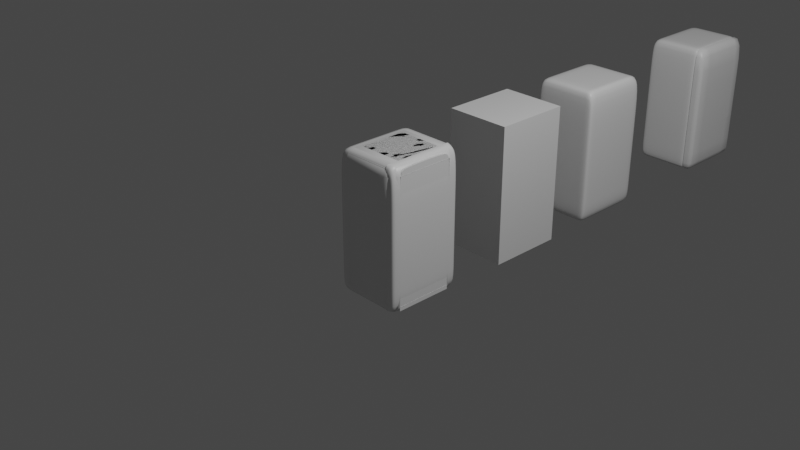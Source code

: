 # Source: Old_Fridge.blend  (saved by Blender 2.90.8; exported with 4.5.12 LTS)
import bpy
from mathutils import Matrix  # noqa: F401  (used for matrix-valued properties, if any)

bpy.ops.wm.read_factory_settings(use_empty=True)
scene = bpy.context.scene
scene.name = 'Scene'

# ---- collections
col_collection = bpy.data.collections.new('Collection'); scene.collection.children.link(col_collection)

# ---- materials (node trees are filled in below, after node groups)
mat_material = bpy.data.materials.new('Material')
mat_material.alpha_threshold = 0.0
mat_material.use_transparent_shadow = False
mat_material.line_color = (0.0, 0.0, 0.0, 1.0)

# ---- node groups
ng_auto_smooth = bpy.data.node_groups.new('Auto Smooth', 'GeometryNodeTree')
_s = ng_auto_smooth.interface.new_socket(name='Geometry', in_out='OUTPUT', socket_type='NodeSocketGeometry')
_s = ng_auto_smooth.interface.new_socket(name='Geometry', in_out='INPUT', socket_type='NodeSocketGeometry')
_s = ng_auto_smooth.interface.new_socket(name='Angle', in_out='INPUT', socket_type='NodeSocketFloat')
_s.subtype = 'ANGLE'
_s.min_value = 0.0
_s.max_value = 3.142
ng_auto_smooth.is_modifier = True
_N = ng_auto_smooth.nodes; _L = ng_auto_smooth.links
n0 = _N.new('NodeGroupOutput'); n0.name = 'Group Output'; n0.location = (480, -100)
n1 = _N.new('NodeGroupInput'); n1.name = 'Group Input'; n1.location = (-420, -300)
n2 = _N.new('NodeGroupInput'); n2.name = 'Group Input.001'; n2.location = (-60, -100)
n3 = _N.new('GeometryNodeSetShadeSmooth'); n3.name = 'Set Shade Smooth'; n3.location = (120, -100)
n3.domain = 'EDGE'
n4 = _N.new('GeometryNodeSetShadeSmooth'); n4.name = 'Set Shade Smooth.001'; n4.location = (300, -100)
n5 = _N.new('GeometryNodeInputMeshEdgeAngle'); n5.name = 'Edge Angle'; n5.location = (-420, -220)
n6 = _N.new('GeometryNodeInputEdgeSmooth'); n6.name = 'Is Edge Smooth'; n6.location = (-60, -160)
n7 = _N.new('GeometryNodeInputShadeSmooth'); n7.name = 'Is Face Smooth'; n7.location = (-240, -340)
n8 = _N.new('FunctionNodeBooleanMath'); n8.name = 'Boolean Math'; n8.location = (-60, -220)
n9 = _N.new('FunctionNodeCompare'); n9.name = 'Compare'; n9.location = (-240, -180)
n9.operation = 'LESS_EQUAL'
_L.new(n5.outputs[0], n9.inputs[0])
_L.new(n4.outputs[0], n0.inputs[0])
_L.new(n1.outputs[1], n9.inputs[1])
_L.new(n9.outputs[0], n8.inputs[0])
_L.new(n7.outputs[0], n8.inputs[1])
_L.new(n2.outputs[0], n3.inputs[0])
_L.new(n6.outputs[0], n3.inputs[1])
_L.new(n3.outputs[0], n4.inputs[0])
_L.new(n8.outputs[0], n3.inputs[2])
n0.is_active_output = True

# ---- material node trees
mat_material.use_nodes = True; mat_material.node_tree.nodes.clear()
_N = mat_material.node_tree.nodes; _L = mat_material.node_tree.links
n0 = _N.new('ShaderNodeOutputMaterial'); n0.name = 'Material Output'; n0.location = (300, 300)
n1 = _N.new('ShaderNodeBsdfPrincipled'); n1.name = 'Principled BSDF'; n1.location = (10, 300)
n1.distribution = 'GGX'
n1.subsurface_method = 'BURLEY'
n1.inputs[2].default_value = 0.4
n1.inputs[3].default_value = 1.45
n1.inputs[27].default_value = (0.0, 0.0, 0.0, 1.0)
n1.inputs[28].default_value = 1.0
_L.new(n1.outputs[0], n0.inputs[0])
n0.is_active_output = True

# ---- world
world_world = bpy.data.worlds.new('World'); scene.world = world_world
world_world.use_nodes = True; world_world.node_tree.nodes.clear()
_N = world_world.node_tree.nodes; _L = world_world.node_tree.links
n0 = _N.new('ShaderNodeOutputWorld'); n0.name = 'World Output'; n0.location = (300, 300)
n1 = _N.new('ShaderNodeBackground'); n1.name = 'Background'; n1.location = (10, 300)
n1.inputs[0].default_value = (0.05088, 0.05088, 0.05088, 1.0)
_L.new(n1.outputs[0], n0.inputs[0])
n0.is_active_output = True
world_world.color = (0.05088, 0.05088, 0.05088)
world_world.use_sun_shadow = False
world_world.sun_shadow_jitter_overblur = 0.0

# ---- cameras
cam_camera = bpy.data.cameras.new('Camera')
cam_camera.clip_end = 100.0
cam_camera.ortho_scale = 7.314

# ---- lights
light_light = bpy.data.lights.new('Light', 'POINT')
light_light.transmission_factor = 0.0
light_light.energy = 1000.0
light_light.shadow_soft_size = 0.1
light_light.shadow_maximum_resolution = 0.006
light_light.use_absolute_resolution = True

# ---- meshes
me_cube = bpy.data.meshes.new('Cube')
me_cube.from_pydata([(1.0, 1.0, 1.0), (1.0, 1.0, -1.0), (1.0, -1.0, 1.0), (1.0, -1.0, -1.0), (-1.0, 1.0, 1.0), (-1.0, 1.0, -1.0), (-1.0, -1.0, 1.0), (-1.0, -1.0, -1.0)], [], [(0, 4, 6, 2), (3, 2, 6, 7), (7, 6, 4, 5), (5, 1, 3, 7), (1, 0, 2, 3), (5, 4, 0, 1)])
_uv = me_cube.uv_layers.new(name='UVMap')
_uv.uv.foreach_set('vector', [0.625, 0.5, 0.875, 0.5, 0.875, 0.75, 0.625, 0.75, 0.375, 0.75, 0.625, 0.75, 0.625, 1.0, 0.375, 1.0, 0.375, 0.0, 0.625, 0.0, 0.625, 0.25, 0.375, 0.25, 0.125, 0.5, 0.375, 0.5, 0.375, 0.75, 0.125, 0.75, 0.375, 0.5, 0.625, 0.5, 0.625, 0.75, 0.375, 0.75, 0.375, 0.25, 0.625, 0.25, 0.625, 0.5, 0.375, 0.5])
me_cube.materials.append(mat_material)
me_cube.use_remesh_preserve_volume = False
me_cube.use_remesh_preserve_attributes = False
me_cube.use_mirror_vertex_groups = False
me_cube.update()
me_cube_001 = bpy.data.meshes.new('Cube.001')
me_cube_001.from_pydata([(0.269, 0.4445, 0.689), (0.269, 0.3335, 0.8), (0.38, 0.3335, 0.689), (0.269, 0.412, 0.7675), (0.3331, 0.3976, 0.7531), (0.3475, 0.3335, 0.7675), (0.3475, 0.412, 0.689), (0.269, 0.4445, -0.689), (0.3475, 0.412, -0.7675), (0.38, -0.3335, 0.689), (0.269, -0.3335, 0.8), (0.269, -0.4445, 0.689), (0.3475, -0.3335, 0.7675), (0.3331, -0.3976, 0.7531), (0.269, -0.412, 0.7675), (0.3475, -0.412, 0.689), (0.269, -0.4445, -0.689), (0.3475, -0.412, -0.7675), (-0.269, 0.4445, 0.689), (-0.38, 0.3335, 0.689), (-0.269, 0.3335, 0.8), (-0.3475, 0.412, 0.689), (-0.3331, 0.3976, 0.7531), (-0.3475, 0.3335, 0.7675), (-0.269, 0.412, 0.7675), (-0.38, 0.3335, -0.689), (-0.269, 0.4445, -0.689), (-0.269, 0.3335, -0.8), (-0.3475, 0.412, -0.689), (-0.3331, 0.3976, -0.7531), (-0.269, 0.412, -0.7675), (-0.3475, 0.3335, -0.7675), (-0.38, -0.3335, 0.689), (-0.269, -0.4445, 0.689), (-0.269, -0.3335, 0.8), (-0.3475, -0.412, 0.689), (-0.3331, -0.3976, 0.7531), (-0.269, -0.412, 0.7675), (-0.3475, -0.3335, 0.7675), (-0.269, -0.3335, -0.8), (-0.269, -0.4445, -0.689), (-0.38, -0.3335, -0.689), (-0.269, -0.412, -0.7675), (-0.3331, -0.3976, -0.7531), (-0.3475, -0.412, -0.689), (-0.3475, -0.3335, -0.7675), (0.38, 0.3335, -0.7384), (0.3184, 0.3335, -0.8), (0.358, 0.3866, -0.778), (0.362, 0.3335, -0.782), (0.3184, -0.3335, -0.8), (0.38, -0.3335, -0.7384), (0.358, -0.3866, -0.778), (0.362, -0.3335, -0.782), (0.3475, 0.412, 0.2805), (0.269, 0.4445, 0.2805), (-0.269, -0.4445, 0.2805), (-0.3475, -0.412, 0.2805), (-0.38, -0.3335, 0.2805), (0.269, -0.4445, 0.2805), (0.3475, -0.412, 0.2805), (-0.269, 0.4445, 0.2805), (-0.3475, 0.412, 0.2805), (-0.38, 0.3335, 0.2805), (0.3475, 0.412, 0.3248), (0.269, 0.4445, 0.3248), (-0.269, -0.4445, 0.3248), (0.3475, -0.412, 0.3248), (-0.3475, 0.412, 0.3248), (-0.38, 0.3335, 0.3248), (-0.3475, -0.412, 0.3248), (-0.38, -0.3335, 0.3248), (0.269, -0.4445, 0.3248), (-0.269, 0.4445, 0.3248), (0.38, -0.3335, 0.3248), (0.38, 0.3335, 0.3248), (0.38, -0.3335, 0.2805), (0.38, 0.3335, 0.2805), (-0.38, -0.3335, -0.2531), (-0.38, -0.3335, -0.2111), (-0.3475, -0.412, -0.2531), (-0.3475, -0.412, -0.2111), (0.269, -0.4445, -0.2111), (0.269, -0.4445, -0.2531), (-0.269, 0.4445, -0.2111), (-0.269, 0.4445, -0.2531), (0.3475, 0.412, -0.2531), (0.3475, 0.412, -0.2111), (0.269, 0.4445, -0.2531), (0.269, 0.4445, -0.2111), (-0.269, -0.4445, -0.2531), (-0.269, -0.4445, -0.2111), (0.3475, -0.412, -0.2531), (0.3475, -0.412, -0.2111), (-0.3475, 0.412, -0.2531), (-0.3475, 0.412, -0.2111), (-0.38, 0.3335, -0.2531), (-0.38, 0.3335, -0.2111), (-0.269, -0.4445, 0.1142), (-0.269, -0.4445, 0.07537), (0.269, 0.4445, 0.1142), (0.269, 0.4445, 0.07537), (0.3475, 0.412, 0.1142), (0.3475, 0.412, 0.07537), (-0.3475, -0.412, 0.07537), (-0.3475, -0.412, 0.1142), (-0.38, -0.3335, 0.07537), (-0.38, -0.3335, 0.1142), (0.3475, -0.412, 0.07537), (0.3475, -0.412, 0.1142), (-0.3475, 0.412, 0.07537), (-0.3475, 0.412, 0.1142), (-0.38, 0.3335, 0.07537), (-0.38, 0.3335, 0.1142), (0.269, -0.4445, 0.1142), (0.269, -0.4445, 0.07537), (-0.269, 0.4445, 0.1142), (-0.269, 0.4445, 0.07537), (0.38, -0.3335, -0.2531), (0.38, 0.3335, -0.2531), (0.38, -0.3335, -0.2111), (0.38, 0.3335, -0.2111), (0.38, -0.3335, 0.07537), (0.38, 0.3335, 0.07537), (0.38, -0.3335, 0.1142), (0.38, 0.3335, 0.1142), (0.3007, -0.3335, 0.689), (0.3007, 0.3335, 0.689), (0.3007, 0.3335, -0.7384), (0.3007, -0.3335, -0.7384), (0.3007, -0.3335, 0.3248), (0.3007, 0.3335, 0.3248), (0.3007, -0.3335, 0.2805), (0.3007, 0.3335, 0.2805), (0.3007, 0.3335, -0.2531), (0.3007, -0.3335, -0.2531), (0.3007, -0.3335, -0.2111), (0.3007, 0.3335, -0.2111), (0.3007, -0.3335, 0.07537), (0.3007, 0.3335, 0.07537), (0.3007, -0.3335, 0.1142), (0.3007, 0.3335, 0.1142), (-0.07406, -0.3335, 0.689), (-0.07406, 0.3335, 0.689), (-0.07406, 0.3335, -0.7384), (-0.07406, -0.3335, -0.7384), (-0.07406, -0.3335, 0.3248), (-0.07406, 0.3335, 0.3248), (-0.07406, 0.3335, 0.2805), (-0.07406, -0.3335, 0.2805), (-0.07406, 0.3335, -0.2531), (-0.07406, -0.3335, -0.2531), (-0.07406, -0.3335, 0.07537), (-0.07406, -0.3335, -0.2111), (-0.07406, 0.3335, 0.07537), (-0.07406, 0.3335, -0.2111), (-0.07406, -0.3335, 0.1142), (-0.07406, 0.3335, 0.1142)], [], [(39, 50, 52, 17, 42), (71, 32, 19, 69), (72, 11, 33, 66), (1, 20, 34, 10), (27, 47, 50, 39), (0, 3, 4, 6), (1, 5, 4, 3), (2, 6, 4, 5), (9, 12, 13, 15), (10, 14, 13, 12), (11, 15, 13, 14), (18, 21, 22, 24), (19, 23, 22, 21), (20, 24, 22, 23), (25, 28, 29, 31), (26, 30, 29, 28), (27, 31, 29, 30), (32, 35, 36, 38), (33, 37, 36, 35), (34, 38, 36, 37), (39, 42, 43, 45), (40, 44, 43, 42), (41, 45, 43, 44), (27, 39, 45, 31), (31, 45, 41, 25), (121, 123, 139, 137), (8, 30, 26, 7), (48, 47, 27, 30, 8), (86, 8, 7, 88), (66, 33, 35, 70), (70, 35, 32, 71), (83, 16, 17, 92), (85, 26, 28, 94), (94, 28, 25, 96), (10, 34, 37, 14), (14, 37, 33, 11), (1, 10, 12, 5), (5, 12, 9, 2), (118, 92, 17, 52, 51), (42, 17, 16, 40), (34, 20, 23, 38), (38, 23, 19, 32), (20, 1, 3, 24), (24, 3, 0, 18), (73, 18, 0, 65), (46, 49, 48), (49, 47, 48), (50, 53, 52), (53, 51, 52), (50, 47, 49, 53), (53, 49, 46, 51), (119, 46, 48, 8, 86), (116, 61, 55, 100), (68, 62, 63, 69), (73, 61, 62, 68), (72, 59, 60, 67), (105, 57, 58, 107), (98, 56, 57, 105), (64, 54, 55, 65), (114, 59, 56, 98), (107, 58, 63, 113), (6, 64, 65, 0), (11, 72, 67, 15), (18, 73, 68, 21), (21, 68, 69, 19), (61, 73, 65, 55), (57, 70, 71, 58), (56, 66, 70, 57), (59, 72, 66, 56), (58, 71, 69, 63), (122, 120, 136, 138), (15, 67, 74, 9), (2, 75, 64, 6), (41, 78, 96, 25), (67, 60, 76, 74), (75, 77, 54, 64), (16, 83, 90, 40), (75, 2, 127, 131), (54, 102, 100, 55), (78, 79, 97, 96), (40, 90, 80, 44), (83, 82, 91, 90), (44, 80, 78, 41), (90, 91, 81, 80), (26, 85, 88, 7), (80, 81, 79, 78), (110, 95, 97, 112), (85, 84, 89, 88), (117, 84, 95, 110), (95, 94, 96, 97), (115, 82, 93, 108), (84, 85, 94, 95), (103, 87, 89, 101), (82, 83, 92, 93), (106, 107, 113, 112), (79, 106, 112, 97), (111, 110, 112, 113), (62, 111, 113, 63), (116, 117, 110, 111), (61, 116, 111, 62), (114, 115, 108, 109), (59, 114, 109, 60), (102, 103, 101, 100), (87, 86, 88, 89), (82, 115, 99, 91), (115, 114, 98, 99), (91, 99, 104, 81), (99, 98, 105, 104), (81, 104, 106, 79), (104, 105, 107, 106), (84, 117, 101, 89), (117, 116, 100, 101), (123, 125, 141, 139), (120, 93, 92, 118), (121, 119, 86, 87), (2, 9, 126, 127), (122, 108, 93, 120), (123, 121, 87, 103), (9, 74, 130, 126), (109, 108, 122, 124), (125, 123, 103, 102), (124, 122, 138, 140), (60, 109, 124, 76), (77, 125, 102, 54), (137, 139, 154, 155), (133, 131, 130, 132), (140, 141, 157, 156), (138, 136, 153, 152), (134, 137, 136, 135), (141, 133, 148, 157), (139, 141, 140, 138), (46, 119, 134, 128), (120, 118, 135, 136), (76, 124, 140, 132), (74, 76, 132, 130), (119, 121, 137, 134), (118, 51, 129, 135), (125, 77, 133, 141), (77, 75, 131, 133), (51, 46, 128, 129), (147, 143, 142, 146), (157, 148, 149, 156), (144, 150, 151, 145), (155, 154, 152, 153), (133, 132, 149, 148), (127, 126, 142, 143), (136, 137, 155, 153), (128, 134, 150, 144), (129, 128, 144, 145), (135, 129, 145, 151), (126, 130, 146, 142), (131, 127, 143, 147), (139, 138, 152, 154), (130, 131, 147, 146), (132, 140, 156, 149), (134, 135, 151, 150)])
me_cube_001.polygons.foreach_set('use_smooth', [True] * 156)
_uv = me_cube_001.uv_layers.new(name='UVMap')
_uv.uv.foreach_set('vector', [0.1615, 0.7188, 0.3547, 0.7188, 0.3678, 0.7399, 0.3643, 0.75, 0.1615, 0.75, 0.5917, 0.03123, 0.6077, 0.03123, 0.6077, 0.2188, 0.5917, 0.2188, 0.5917, 0.7865, 0.6077, 0.7865, 0.6077, 0.9635, 0.5917, 0.9635, 0.6615, 0.5312, 0.8385, 0.5312, 0.8385, 0.7188, 0.6615, 0.7188, 0.1615, 0.5312, 0.3547, 0.5312, 0.3547, 0.7188, 0.1615, 0.7188, 0.6077, 0.4635, 0.625, 0.4635, 0.6226, 0.4993, 0.6077, 0.5, 0.6615, 0.5312, 0.625, 0.5312, 0.6226, 0.4993, 0.6615, 0.5, 0.6077, 0.5312, 0.6077, 0.5, 0.6226, 0.4993, 0.625, 0.5312, 0.6077, 0.7188, 0.625, 0.7188, 0.6277, 0.7456, 0.6077, 0.75, 0.6615, 0.7188, 0.6615, 0.75, 0.6277, 0.7456, 0.625, 0.7188, 0.6077, 0.7865, 0.6077, 0.75, 0.6277, 0.7456, 0.625, 0.7865, 0.6077, 0.2865, 0.6077, 0.25, 0.6177, 0.25, 0.625, 0.2865, 0.6077, 0.2188, 0.625, 0.2188, 0.625, 0.2368, 0.6077, 0.25, 0.8385, 0.5312, 0.8385, 0.5, 0.8596, 0.5, 0.875, 0.5312, 0.3923, 0.2188, 0.3923, 0.25, 0.3823, 0.25, 0.375, 0.2188, 0.3923, 0.2865, 0.375, 0.2865, 0.375, 0.2654, 0.3923, 0.25, 0.1615, 0.5312, 0.125, 0.5312, 0.125, 0.5132, 0.1615, 0.5, 0.6077, 0.03123, 0.6077, 0.0, 0.6177, 0.0, 0.625, 0.03123, 0.6077, 0.9635, 0.625, 0.9635, 0.625, 0.9846, 0.6077, 1.0, 0.8385, 0.7188, 0.875, 0.7188, 0.875, 0.7368, 0.8385, 0.75, 0.1615, 0.7188, 0.1615, 0.75, 0.1404, 0.75, 0.125, 0.7188, 0.3923, 0.9635, 0.3923, 1.0, 0.3823, 1.0, 0.375, 0.9635, 0.3923, 0.03123, 0.375, 0.03123, 0.375, 0.0132, 0.3923, 0.0, 0.1615, 0.5312, 0.1615, 0.7188, 0.125, 0.7188, 0.125, 0.5312, 0.375, 0.2188, 0.375, 0.03123, 0.3923, 0.03123, 0.3923, 0.2188, 0.467, 0.5312, 0.5118, 0.5312, 0.5118, 0.5312, 0.467, 0.5312, 0.375, 0.4893, 0.375, 0.2865, 0.3923, 0.2865, 0.3923, 0.4635, 0.3678, 0.5101, 0.3547, 0.5312, 0.1615, 0.5312, 0.1615, 0.5, 0.3643, 0.5, 0.4496, 0.5, 0.3801, 0.5, 0.3923, 0.4635, 0.4581, 0.4635, 0.5917, 0.9635, 0.6077, 0.9635, 0.6077, 1.0, 0.5917, 1.0, 0.5917, 0.0, 0.6077, 0.0, 0.6077, 0.03123, 0.5917, 0.03123, 0.4581, 0.7865, 0.3923, 0.7865, 0.3801, 0.75, 0.4496, 0.75, 0.4581, 0.2865, 0.3923, 0.2865, 0.3923, 0.25, 0.4581, 0.25, 0.4581, 0.25, 0.3923, 0.25, 0.3923, 0.2188, 0.4581, 0.2188, 0.6615, 0.7188, 0.8385, 0.7188, 0.8385, 0.75, 0.6615, 0.75, 0.625, 0.7865, 0.625, 0.9635, 0.6077, 0.9635, 0.6077, 0.7865, 0.6615, 0.5312, 0.6615, 0.7188, 0.625, 0.7188, 0.625, 0.5312, 0.625, 0.5312, 0.625, 0.7188, 0.6077, 0.7188, 0.6077, 0.5312, 0.4605, 0.7188, 0.4496, 0.75, 0.3801, 0.75, 0.3784, 0.7399, 0.3846, 0.7188, 0.375, 0.9635, 0.375, 0.7607, 0.3923, 0.7865, 0.3923, 0.9635, 0.8385, 0.7188, 0.8385, 0.5312, 0.875, 0.5312, 0.875, 0.7188, 0.625, 0.03123, 0.625, 0.2188, 0.6077, 0.2188, 0.6077, 0.03123, 0.8385, 0.5312, 0.6615, 0.5312, 0.6615, 0.5, 0.8385, 0.5, 0.625, 0.2865, 0.625, 0.4635, 0.6077, 0.4635, 0.6077, 0.2865, 0.5917, 0.2865, 0.6077, 0.2865, 0.6077, 0.4635, 0.5917, 0.4635, 0.375, 0.5226, 0.3691, 0.5312, 0.3678, 0.5101, 0.3691, 0.5312, 0.3547, 0.5312, 0.3678, 0.5101, 0.3547, 0.7188, 0.3691, 0.7188, 0.3678, 0.7399, 0.3691, 0.7188, 0.3724, 0.7263, 0.3678, 0.7399, 0.3547, 0.7188, 0.3547, 0.5312, 0.375, 0.5312, 0.375, 0.7188, 0.375, 0.7188, 0.375, 0.5312, 0.3846, 0.5312, 0.3846, 0.7188, 0.4605, 0.5312, 0.3846, 0.5312, 0.3784, 0.5101, 0.3801, 0.5, 0.4496, 0.5, 0.5676, 0.2865, 0.5895, 0.2865, 0.5895, 0.4635, 0.5676, 0.4635, 0.5917, 0.25, 0.5895, 0.25, 0.5895, 0.2188, 0.5917, 0.2188, 0.5917, 0.2865, 0.5895, 0.2865, 0.5895, 0.25, 0.5917, 0.25, 0.5917, 0.7865, 0.5895, 0.7865, 0.5885, 0.75, 0.5908, 0.75, 0.5676, 0.0, 0.5895, 0.0, 0.5895, 0.03123, 0.5676, 0.03123, 0.5676, 0.9635, 0.5895, 0.9635, 0.5895, 1.0, 0.5676, 1.0, 0.5908, 0.5, 0.5885, 0.5, 0.5895, 0.4635, 0.5917, 0.4635, 0.5676, 0.7865, 0.5895, 0.7865, 0.5895, 0.9635, 0.5676, 0.9635, 0.5676, 0.03123, 0.5895, 0.03123, 0.5895, 0.2188, 0.5676, 0.2188, 0.6077, 0.5, 0.5908, 0.5, 0.5917, 0.4635, 0.6077, 0.4635, 0.6077, 0.7865, 0.5917, 0.7865, 0.5908, 0.75, 0.6077, 0.75, 0.6077, 0.2865, 0.5917, 0.2865, 0.5917, 0.25, 0.6077, 0.25, 0.6077, 0.25, 0.5917, 0.25, 0.5917, 0.2188, 0.6077, 0.2188, 0.5895, 0.2865, 0.5917, 0.2865, 0.5917, 0.4635, 0.5895, 0.4635, 0.5895, 0.0, 0.5917, 0.0, 0.5917, 0.03123, 0.5895, 0.03123, 0.5895, 0.9635, 0.5917, 0.9635, 0.5917, 1.0, 0.5895, 1.0, 0.5895, 0.7865, 0.5917, 0.7865, 0.5917, 0.9635, 0.5895, 0.9635, 0.5895, 0.03123, 0.5917, 0.03123, 0.5917, 0.2188, 0.5895, 0.2188, 0.5118, 0.7188, 0.467, 0.7188, 0.467, 0.7188, 0.5118, 0.7188, 0.6077, 0.75, 0.5908, 0.75, 0.5508, 0.7188, 0.6077, 0.7188, 0.6077, 0.5312, 0.5508, 0.5312, 0.5908, 0.5, 0.6077, 0.5, 0.3923, 0.03123, 0.4581, 0.03123, 0.4581, 0.2188, 0.3923, 0.2188, 0.5908, 0.75, 0.5885, 0.75, 0.5438, 0.7188, 0.5508, 0.7188, 0.5508, 0.5312, 0.5438, 0.5312, 0.5885, 0.5, 0.5908, 0.5, 0.3923, 0.7865, 0.4581, 0.7865, 0.4581, 0.9635, 0.3923, 0.9635, 0.5508, 0.5312, 0.6077, 0.5312, 0.6077, 0.5312, 0.5508, 0.5312, 0.5885, 0.5, 0.5653, 0.5, 0.5676, 0.4635, 0.5895, 0.4635, 0.4581, 0.03123, 0.5238, 0.03123, 0.5238, 0.2188, 0.4581, 0.2188, 0.3923, 0.9635, 0.4581, 0.9635, 0.4581, 1.0, 0.3923, 1.0, 0.4581, 0.7865, 0.5238, 0.7865, 0.5238, 0.9635, 0.4581, 0.9635, 0.3923, 0.0, 0.4581, 0.0, 0.4581, 0.03123, 0.3923, 0.03123, 0.4581, 0.9635, 0.5238, 0.9635, 0.5238, 1.0, 0.4581, 1.0, 0.3923, 0.2865, 0.4581, 0.2865, 0.4581, 0.4635, 0.3923, 0.4635, 0.4581, 0.0, 0.5238, 0.0, 0.5238, 0.03123, 0.4581, 0.03123, 0.5457, 0.25, 0.5238, 0.25, 0.5238, 0.2188, 0.5457, 0.2188, 0.4581, 0.2865, 0.5238, 0.2865, 0.5238, 0.4635, 0.4581, 0.4635, 0.5457, 0.2865, 0.5238, 0.2865, 0.5238, 0.25, 0.5457, 0.25, 0.5238, 0.25, 0.4581, 0.25, 0.4581, 0.2188, 0.5238, 0.2188, 0.5457, 0.7865, 0.5238, 0.7865, 0.519, 0.75, 0.5422, 0.75, 0.5238, 0.2865, 0.4581, 0.2865, 0.4581, 0.25, 0.5238, 0.25, 0.5422, 0.5, 0.519, 0.5, 0.5238, 0.4635, 0.5457, 0.4635, 0.5238, 0.7865, 0.4581, 0.7865, 0.4496, 0.75, 0.519, 0.75, 0.5457, 0.03123, 0.5676, 0.03123, 0.5676, 0.2188, 0.5457, 0.2188, 0.5238, 0.03123, 0.5457, 0.03123, 0.5457, 0.2188, 0.5238, 0.2188, 0.5676, 0.25, 0.5457, 0.25, 0.5457, 0.2188, 0.5676, 0.2188, 0.5895, 0.25, 0.5676, 0.25, 0.5676, 0.2188, 0.5895, 0.2188, 0.5676, 0.2865, 0.5457, 0.2865, 0.5457, 0.25, 0.5676, 0.25, 0.5895, 0.2865, 0.5676, 0.2865, 0.5676, 0.25, 0.5895, 0.25, 0.5676, 0.7865, 0.5457, 0.7865, 0.5422, 0.75, 0.5653, 0.75, 0.5895, 0.7865, 0.5676, 0.7865, 0.5653, 0.75, 0.5885, 0.75, 0.5653, 0.5, 0.5422, 0.5, 0.5457, 0.4635, 0.5676, 0.4635, 0.519, 0.5, 0.4496, 0.5, 0.4581, 0.4635, 0.5238, 0.4635, 0.5238, 0.7865, 0.5457, 0.7865, 0.5457, 0.9635, 0.5238, 0.9635, 0.5457, 0.7865, 0.5676, 0.7865, 0.5676, 0.9635, 0.5457, 0.9635, 0.5238, 0.9635, 0.5457, 0.9635, 0.5457, 1.0, 0.5238, 1.0, 0.5457, 0.9635, 0.5676, 0.9635, 0.5676, 1.0, 0.5457, 1.0, 0.5238, 0.0, 0.5457, 0.0, 0.5457, 0.03123, 0.5238, 0.03123, 0.5457, 0.0, 0.5676, 0.0, 0.5676, 0.03123, 0.5457, 0.03123, 0.5238, 0.2865, 0.5457, 0.2865, 0.5457, 0.4635, 0.5238, 0.4635, 0.5457, 0.2865, 0.5676, 0.2865, 0.5676, 0.4635, 0.5457, 0.4635, 0.5118, 0.5312, 0.5178, 0.5312, 0.5178, 0.5312, 0.5118, 0.5312, 0.467, 0.7188, 0.519, 0.75, 0.4496, 0.75, 0.4605, 0.7188, 0.467, 0.5312, 0.4605, 0.5312, 0.4496, 0.5, 0.519, 0.5, 0.6077, 0.5312, 0.6077, 0.7188, 0.6077, 0.7188, 0.6077, 0.5312, 0.5118, 0.7188, 0.5422, 0.75, 0.519, 0.75, 0.467, 0.7188, 0.5118, 0.5312, 0.467, 0.5312, 0.519, 0.5, 0.5422, 0.5, 0.6077, 0.7188, 0.5508, 0.7188, 0.5508, 0.7188, 0.6077, 0.7188, 0.5653, 0.75, 0.5422, 0.75, 0.5118, 0.7188, 0.5178, 0.7188, 0.5178, 0.5312, 0.5118, 0.5312, 0.5422, 0.5, 0.5653, 0.5, 0.5178, 0.7188, 0.5118, 0.7188, 0.5118, 0.7188, 0.5178, 0.7188, 0.5885, 0.75, 0.5653, 0.75, 0.5178, 0.7188, 0.5438, 0.7188, 0.5438, 0.5312, 0.5178, 0.5312, 0.5653, 0.5, 0.5885, 0.5, 0.467, 0.5312, 0.5118, 0.5312, 0.5118, 0.5312, 0.467, 0.5312, 0.5438, 0.5312, 0.5508, 0.5312, 0.5508, 0.7188, 0.5438, 0.7188, 0.5178, 0.7188, 0.5178, 0.5312, 0.5178, 0.5312, 0.5178, 0.7188, 0.5118, 0.7188, 0.467, 0.7188, 0.467, 0.7188, 0.5118, 0.7188, 0.4605, 0.5312, 0.467, 0.5312, 0.467, 0.7188, 0.4605, 0.7188, 0.5178, 0.5312, 0.5438, 0.5312, 0.5438, 0.5312, 0.5178, 0.5312, 0.5118, 0.5312, 0.5178, 0.5312, 0.5178, 0.7188, 0.5118, 0.7188, 0.3846, 0.5312, 0.4605, 0.5312, 0.4605, 0.5312, 0.3846, 0.5312, 0.467, 0.7188, 0.4605, 0.7188, 0.4605, 0.7188, 0.467, 0.7188, 0.5438, 0.7188, 0.5178, 0.7188, 0.5178, 0.7188, 0.5438, 0.7188, 0.5508, 0.7188, 0.5438, 0.7188, 0.5438, 0.7188, 0.5508, 0.7188, 0.4605, 0.5312, 0.467, 0.5312, 0.467, 0.5312, 0.4605, 0.5312, 0.4605, 0.7188, 0.3846, 0.7188, 0.3846, 0.7188, 0.4605, 0.7188, 0.5178, 0.5312, 0.5438, 0.5312, 0.5438, 0.5312, 0.5178, 0.5312, 0.5438, 0.5312, 0.5508, 0.5312, 0.5508, 0.5312, 0.5438, 0.5312, 0.3846, 0.7188, 0.3846, 0.5312, 0.3846, 0.5312, 0.3846, 0.7188, 0.5508, 0.5312, 0.6077, 0.5312, 0.6077, 0.7188, 0.5508, 0.7188, 0.5178, 0.5312, 0.5438, 0.5312, 0.5438, 0.7188, 0.5178, 0.7188, 0.3846, 0.5312, 0.4605, 0.5312, 0.4605, 0.7188, 0.3846, 0.7188, 0.467, 0.5312, 0.5118, 0.5312, 0.5118, 0.7188, 0.467, 0.7188, 0.5438, 0.5312, 0.5438, 0.7188, 0.5438, 0.7188, 0.5438, 0.5312, 0.6077, 0.5312, 0.6077, 0.7188, 0.6077, 0.7188, 0.6077, 0.5312, 0.467, 0.7188, 0.467, 0.5312, 0.467, 0.5312, 0.467, 0.7188, 0.3846, 0.5312, 0.4605, 0.5312, 0.4605, 0.5312, 0.3846, 0.5312, 0.3846, 0.7188, 0.3846, 0.5312, 0.3846, 0.5312, 0.3846, 0.7188, 0.4605, 0.7188, 0.3846, 0.7188, 0.3846, 0.7188, 0.4605, 0.7188, 0.6077, 0.7188, 0.5508, 0.7188, 0.5508, 0.7188, 0.6077, 0.7188, 0.5508, 0.5312, 0.6077, 0.5312, 0.6077, 0.5312, 0.5508, 0.5312, 0.5118, 0.5312, 0.5118, 0.7188, 0.5118, 0.7188, 0.5118, 0.5312, 0.5508, 0.7188, 0.5508, 0.5312, 0.5508, 0.5312, 0.5508, 0.7188, 0.5438, 0.7188, 0.5178, 0.7188, 0.5178, 0.7188, 0.5438, 0.7188, 0.4605, 0.5312, 0.4605, 0.7188, 0.4605, 0.7188, 0.4605, 0.5312])
me_cube_001.materials.append(mat_material)
me_cube_001.use_remesh_preserve_volume = False
me_cube_001.use_remesh_preserve_attributes = False
me_cube_001.use_mirror_vertex_groups = False
me_cube_001.update()
me_cube_002 = bpy.data.meshes.new('Cube.002')
me_cube_002.from_pydata([(0.0, -0.6669, 0.3927), (0.0, 0.0, 0.3927), (0.0, 0.0, 0.3483), (0.0, -0.6669, 0.3483), (0.0, 0.0, -0.1852), (0.0, -0.6669, -0.1852), (0.0, -0.6669, 0.1432), (0.0, -0.6669, -0.1432), (0.0, 0.0, 0.1432), (0.0, 0.0, -0.1432), (0.0, -0.6669, 0.182), (0.0, 0.0, 0.182), (0.0, -0.6669, 0.7359), (0.0, -0.5727, 0.8301), (0.0, -0.6467, 0.8098), (0.0, 0.0, 0.7359), (0.0, -0.09423, 0.8301), (0.0, -0.02025, 0.8098), (0.0, 0.0, -0.7166), (0.0, -0.6669, -0.7166)], [], [(19, 18, 4, 5), (11, 2, 3, 10), (9, 8, 6, 7), (5, 4, 9, 7), (6, 8, 11, 10), (0, 3, 2, 1), (1, 15, 17, 16, 13, 14, 12, 0)])
me_cube_002.polygons.foreach_set('use_smooth', [True] * 7)
_k = {(4, 5): 1.0, (18, 19): 1.0, (4, 18): 1.0, (5, 19): 1.0}
me_cube_002.attributes.new('crease_edge', 'FLOAT', 'EDGE').data.foreach_set('value', [_k.get((min(e.vertices), max(e.vertices)), 0.0) for e in me_cube_002.edges])
_uv = me_cube_002.uv_layers.new(name='UVMap')
_uv.uv.foreach_set('vector', [0.3994, 0.7188, 0.3994, 0.5312, 0.4605, 0.5312, 0.4605, 0.7188, 0.5178, 0.5312, 0.5438, 0.5312, 0.5438, 0.7188, 0.5178, 0.7188, 0.467, 0.5312, 0.5118, 0.5312, 0.5118, 0.7188, 0.467, 0.7188, 0.4605, 0.7188, 0.4605, 0.5312, 0.467, 0.5312, 0.467, 0.7188, 0.5118, 0.7188, 0.5118, 0.5312, 0.5178, 0.5312, 0.5178, 0.7188, 0.5508, 0.7188, 0.5438, 0.7188, 0.5438, 0.5312, 0.5508, 0.5312, 0.5508, 0.5312, 0.5929, 0.5312, 0.6045, 0.5369, 0.6077, 0.5577, 0.6077, 0.6923, 0.6045, 0.7131, 0.5929, 0.7188, 0.5508, 0.7188])
me_cube_002.materials.append(mat_material)
me_cube_002.use_remesh_preserve_volume = False
me_cube_002.use_remesh_preserve_attributes = False
me_cube_002.use_mirror_vertex_groups = False
me_cube_002.update()
me_cube_004 = bpy.data.meshes.new('Cube.004')
me_cube_004.from_pydata([(-0.38, 0.4445, 0.8), (-0.38, 0.4445, -0.8), (-0.38, -0.4445, 0.8), (-0.38, -0.4445, -0.8), (-0.38, -0.4445, 0.2725), (-0.38, 0.4445, 0.2725), (-0.38, 0.4445, 0.0304), (-0.38, 0.4445, -0.02876), (-0.38, -0.4445, -0.02876), (-0.38, -0.4445, 0.0304), (-0.38, 0.4445, -0.4633), (-0.38, 0.4445, -0.5219), (-0.38, -0.4445, -0.5219), (-0.38, -0.4445, -0.4633), (0.2701, 0.4445, -0.8), (0.2701, -0.4445, 0.8), (0.2701, -0.4445, -0.8), (0.2701, 0.4445, 0.8), (0.2701, 0.4445, 0.2725), (0.2701, -0.4445, 0.2725), (0.2701, -0.4445, -0.02876), (0.2701, -0.4445, 0.0304), (0.2701, 0.4445, -0.02876), (0.2701, 0.4445, 0.0304), (0.2701, 0.4445, -0.5219), (0.2701, 0.4445, -0.4633), (0.2701, -0.4445, -0.5219), (0.2701, -0.4445, -0.4633), (-0.38, -0.3891, -0.02876), (-0.38, 0.3891, 0.2725), (-0.38, -0.3891, 0.2725), (-0.38, 0.3891, 0.8), (-0.38, -0.3891, 0.8), (-0.38, -0.3891, -0.8), (-0.38, 0.3891, -0.8), (-0.38, 0.3891, -0.02876), (-0.38, -0.3891, 0.0304), (-0.38, 0.3891, 0.0304), (-0.38, -0.3891, -0.5219), (-0.38, 0.3891, -0.5219), (-0.38, -0.3891, -0.4633), (-0.38, 0.3891, -0.4633), (0.2701, 0.3891, -0.8), (0.2701, -0.3891, -0.8), (0.2701, 0.3891, 0.8), (0.2701, -0.3891, 0.8), (-0.3051, 0.4445, -0.8), (-0.3051, -0.4445, 0.8), (-0.3051, -0.4445, 0.2725), (-0.3051, -0.4445, -0.02876), (-0.3051, -0.4445, 0.0304), (-0.3051, -0.4445, -0.5219), (-0.3051, -0.4445, -0.4633), (-0.3051, -0.4445, -0.8), (-0.3051, 0.4445, 0.8), (-0.3051, 0.4445, 0.2725), (-0.3051, 0.4445, -0.02876), (-0.3051, 0.4445, 0.0304), (-0.3051, 0.4445, -0.5219), (-0.3051, 0.4445, -0.4633), (-0.3051, 0.3891, -0.8), (-0.3051, -0.3891, -0.8), (-0.3051, 0.3891, 0.8), (-0.3051, -0.3891, 0.8), (0.1929, -0.4445, -0.8), (0.1929, 0.4445, 0.8), (0.1929, 0.4445, 0.2725), (0.1929, 0.4445, -0.02876), (0.1929, 0.4445, 0.0304), (0.1929, 0.4445, -0.5219), (0.1929, 0.4445, -0.4633), (0.1929, 0.3891, 0.8), (0.1929, -0.3891, 0.8), (0.1929, 0.4445, -0.8), (0.1929, -0.4445, 0.8), (0.1929, -0.4445, 0.2725), (0.1929, -0.4445, -0.02876), (0.1929, -0.4445, 0.0304), (0.1929, -0.4445, -0.5219), (0.1929, -0.4445, -0.4633), (0.1929, 0.3891, -0.8), (0.1929, -0.3891, -0.8)], [], [(48, 47, 2, 4), (63, 32, 2, 47), (29, 31, 0, 5), (50, 48, 4, 9), (52, 49, 8, 13), (37, 29, 5, 6), (41, 35, 7, 10), (35, 37, 6, 7), (34, 39, 11, 1), (53, 51, 12, 3), (73, 69, 24, 14), (70, 67, 22, 25), (68, 66, 18, 23), (39, 41, 10, 11), (66, 65, 17, 18), (81, 43, 16, 64), (70, 25, 24, 69), (68, 23, 22, 67), (51, 52, 13, 12), (13, 8, 28, 40), (28, 36, 37, 35), (8, 9, 36, 28), (33, 38, 39, 34), (3, 12, 38, 33), (38, 40, 41, 39), (12, 13, 40, 38), (76, 20, 21, 77), (80, 42, 43, 81), (40, 28, 35, 41), (9, 4, 30, 36), (36, 30, 29, 37), (4, 2, 32, 30), (30, 32, 31, 29), (54, 0, 31, 62), (62, 31, 32, 63), (73, 14, 42, 80), (71, 62, 63, 72), (1, 46, 60, 34), (34, 60, 61, 33), (65, 54, 62, 71), (8, 49, 50, 9), (6, 57, 56, 7), (10, 59, 58, 11), (33, 61, 53, 3), (5, 0, 54, 55), (6, 5, 55, 57), (10, 7, 56, 59), (1, 11, 58, 46), (78, 79, 52, 51), (64, 78, 51, 53), (79, 76, 49, 52), (77, 75, 48, 50), (72, 63, 47, 74), (75, 74, 47, 48), (19, 15, 74, 75), (45, 72, 74, 15), (21, 19, 75, 77), (27, 20, 76, 79), (16, 26, 78, 64), (26, 27, 79, 78), (17, 65, 71, 44), (44, 71, 72, 45), (46, 73, 80, 60), (60, 80, 81, 61), (49, 76, 77, 50), (57, 68, 67, 56), (59, 70, 69, 58), (61, 81, 64, 53), (55, 54, 65, 66), (57, 55, 66, 68), (59, 56, 67, 70), (46, 58, 69, 73)])
me_cube_004.polygons.foreach_set('use_smooth', [True] * 72)
_uv = me_cube_004.uv_layers.new(name='UVMap')
_uv.uv.foreach_set('vector', [0.5426, 0.9754, 0.625, 0.9754, 0.625, 1.0, 0.5426, 1.0, 0.8504, 0.6667, 0.875, 0.6667, 0.875, 0.75, 0.8504, 0.75, 0.5426, 0.1667, 0.625, 0.1667, 0.625, 0.25, 0.5426, 0.25, 0.4867, 0.9754, 0.5426, 0.9754, 0.5426, 1.0, 0.4867, 1.0, 0.4122, 0.9754, 0.4309, 0.9754, 0.4309, 1.0, 0.4122, 1.0, 0.4867, 0.1667, 0.5426, 0.1667, 0.5426, 0.25, 0.4867, 0.25, 0.4122, 0.1667, 0.4309, 0.1667, 0.4309, 0.25, 0.4122, 0.25, 0.4309, 0.1667, 0.4867, 0.1667, 0.4867, 0.25, 0.4309, 0.25, 0.375, 0.1667, 0.3936, 0.1667, 0.3936, 0.25, 0.375, 0.25, 0.375, 0.9754, 0.3936, 0.9754, 0.3936, 1.0, 0.375, 1.0, 0.375, 0.4385, 0.3936, 0.4385, 0.3936, 0.4639, 0.375, 0.4639, 0.4122, 0.4385, 0.4309, 0.4385, 0.4309, 0.4639, 0.4122, 0.4639, 0.4867, 0.4385, 0.5426, 0.4385, 0.5426, 0.4639, 0.4867, 0.4639, 0.3936, 0.1667, 0.4122, 0.1667, 0.4122, 0.25, 0.3936, 0.25, 0.5426, 0.4385, 0.625, 0.4385, 0.625, 0.4639, 0.5426, 0.4639, 0.3135, 0.6667, 0.3389, 0.6667, 0.3389, 0.75, 0.3135, 0.75, 0.4122, 0.4385, 0.4122, 0.4639, 0.3936, 0.4639, 0.3936, 0.4385, 0.4867, 0.4385, 0.4867, 0.4639, 0.4309, 0.4639, 0.4309, 0.4385, 0.3936, 0.9754, 0.4122, 0.09052, 0.4122, 0.0, 0.3936, 1.0, 0.4122, 0.0, 0.4309, 0.0, 0.4309, 0.08333, 0.4122, 0.08333, 0.4309, 0.08333, 0.4867, 0.08333, 0.4867, 0.1667, 0.4309, 0.1667, 0.4309, 0.0, 0.4867, 0.0, 0.4867, 0.08333, 0.4309, 0.08333, 0.375, 0.08333, 0.3936, 0.08333, 0.3936, 0.1667, 0.375, 0.1667, 0.375, 0.0, 0.3936, 0.0, 0.3936, 0.08333, 0.375, 0.08333, 0.3936, 0.08333, 0.4122, 0.08333, 0.4122, 0.1667, 0.3936, 0.1667, 0.3936, 0.0, 0.4122, 0.0, 0.4122, 0.08333, 0.3936, 0.08333, 0.4309, 0.6928, 0.4309, 0.7861, 0.4867, 0.7861, 0.4867, 0.6928, 0.3135, 0.5833, 0.3389, 0.5833, 0.3389, 0.6667, 0.3135, 0.6667, 0.4122, 0.08333, 0.4309, 0.08333, 0.4309, 0.1667, 0.4122, 0.1667, 0.4867, 0.0, 0.5426, 0.0, 0.5426, 0.08333, 0.4867, 0.08333, 0.4867, 0.08333, 0.5426, 0.08333, 0.5426, 0.1667, 0.4867, 0.1667, 0.5426, 0.0, 0.625, 0.0, 0.625, 0.08333, 0.5426, 0.08333, 0.5426, 0.08333, 0.625, 0.08333, 0.625, 0.1667, 0.5426, 0.1667, 0.8504, 0.5, 0.875, 0.5, 0.875, 0.5833, 0.8504, 0.5833, 0.8504, 0.5833, 0.875, 0.5833, 0.875, 0.6667, 0.8504, 0.6667, 0.3135, 0.5, 0.3389, 0.5, 0.3389, 0.5833, 0.3135, 0.5833, 0.6865, 0.5833, 0.8504, 0.5833, 0.8504, 0.6667, 0.6865, 0.6667, 0.125, 0.5, 0.1496, 0.5, 0.1496, 0.5833, 0.125, 0.5833, 0.125, 0.5833, 0.1496, 0.5833, 0.1496, 0.6667, 0.125, 0.6667, 0.6865, 0.5, 0.8504, 0.5, 0.8504, 0.5833, 0.6865, 0.5833, 0.4309, 0.0, 0.4309, 0.09052, 0.4867, 0.09052, 0.4867, 0.0, 0.4867, 0.25, 0.4867, 0.2746, 0.4309, 0.2746, 0.4309, 0.25, 0.4122, 0.25, 0.4122, 0.2746, 0.3936, 0.2746, 0.3936, 0.25, 0.125, 0.6667, 0.1496, 0.6667, 0.1496, 0.75, 0.125, 0.75, 0.5426, 0.25, 0.625, 0.25, 0.625, 0.2746, 0.5426, 0.2746, 0.4867, 0.25, 0.5426, 0.25, 0.5426, 0.2746, 0.4867, 0.2746, 0.4122, 0.25, 0.4309, 0.25, 0.4309, 0.2746, 0.4122, 0.2746, 0.375, 0.25, 0.3936, 0.25, 0.3936, 0.2746, 0.375, 0.2746, 0.3936, 0.8115, 0.4122, 0.6928, 0.4122, 0.09052, 0.3936, 0.9754, 0.375, 0.8115, 0.3936, 0.8115, 0.3936, 0.9754, 0.375, 0.9754, 0.4122, 0.8115, 0.4309, 0.8115, 0.4309, 0.9754, 0.4122, 0.9754, 0.4867, 0.8115, 0.5426, 0.8115, 0.5426, 0.9754, 0.4867, 0.9754, 0.6865, 0.6667, 0.8504, 0.6667, 0.8504, 0.75, 0.6865, 0.75, 0.5426, 0.8115, 0.625, 0.8115, 0.625, 0.9754, 0.5426, 0.9754, 0.5426, 0.7861, 0.625, 0.7861, 0.625, 0.8115, 0.5426, 0.8115, 0.6611, 0.6667, 0.6865, 0.6667, 0.6865, 0.75, 0.6611, 0.75, 0.4867, 0.7861, 0.5426, 0.7861, 0.5426, 0.8115, 0.4867, 0.8115, 0.4122, 0.7861, 0.4309, 0.7861, 0.4309, 0.8115, 0.4122, 0.8115, 0.375, 0.7861, 0.3936, 0.7861, 0.3936, 0.8115, 0.375, 0.8115, 0.3936, 0.7861, 0.4122, 0.7861, 0.4122, 0.6928, 0.3936, 0.8115, 0.6611, 0.5, 0.6865, 0.5, 0.6865, 0.5833, 0.6611, 0.5833, 0.6611, 0.5833, 0.6865, 0.5833, 0.6865, 0.6667, 0.6611, 0.6667, 0.1496, 0.5, 0.3135, 0.5, 0.3135, 0.5833, 0.1496, 0.5833, 0.1496, 0.5833, 0.3135, 0.5833, 0.3135, 0.6667, 0.1496, 0.6667, 0.4309, 0.09052, 0.4309, 0.6928, 0.4867, 0.6928, 0.4867, 0.09052, 0.4867, 0.2746, 0.4867, 0.4385, 0.4309, 0.4385, 0.4309, 0.2746, 0.4122, 0.2746, 0.4122, 0.4385, 0.3936, 0.4385, 0.3936, 0.2746, 0.1496, 0.6667, 0.3135, 0.6667, 0.3135, 0.75, 0.1496, 0.75, 0.5426, 0.2746, 0.625, 0.2746, 0.625, 0.4385, 0.5426, 0.4385, 0.4867, 0.2746, 0.5426, 0.2746, 0.5426, 0.4385, 0.4867, 0.4385, 0.4122, 0.2746, 0.4309, 0.2746, 0.4309, 0.4385, 0.4122, 0.4385, 0.375, 0.2746, 0.3936, 0.2746, 0.3936, 0.4385, 0.375, 0.4385])
me_cube_004.materials.append(mat_material)
me_cube_004.use_remesh_preserve_volume = False
me_cube_004.use_remesh_preserve_attributes = False
me_cube_004.use_mirror_vertex_groups = False
me_cube_004.update()
me_cube_007 = bpy.data.meshes.new('Cube.007')
me_cube_007.from_pydata([(0.38, 0.4445, 0.8), (0.38, 0.4445, -0.8), (0.38, -0.4445, 0.8), (0.38, -0.4445, -0.8), (-0.38, 0.4445, 0.8), (-0.38, 0.4445, -0.8), (-0.38, -0.4445, 0.8), (-0.38, -0.4445, -0.8), (0.38, 0.4445, 0.2725), (-0.38, -0.4445, 0.2725), (0.38, -0.4445, 0.2725), (-0.38, 0.4445, 0.2725), (0.38, 0.4445, 0.0304), (0.38, 0.4445, -0.02876), (0.38, -0.4445, 0.0304), (0.38, -0.4445, -0.02876), (-0.38, 0.4445, 0.0304), (-0.38, 0.4445, -0.02876), (-0.38, -0.4445, -0.02876), (-0.38, -0.4445, 0.0304), (0.38, 0.4445, -0.4633), (0.38, 0.4445, -0.5219), (0.38, -0.4445, -0.4633), (0.38, -0.4445, -0.5219), (-0.38, 0.4445, -0.4633), (-0.38, 0.4445, -0.5219), (-0.38, -0.4445, -0.5219), (-0.38, -0.4445, -0.4633), (0.2701, 0.4445, -0.8), (0.2701, -0.4445, 0.8), (0.2701, -0.4445, -0.8), (0.2701, 0.4445, 0.8), (0.2701, 0.4445, 0.2725), (0.2701, -0.4445, 0.2725), (0.2701, -0.4445, -0.02876), (0.2701, -0.4445, 0.0304), (0.2701, 0.4445, -0.02876), (0.2701, 0.4445, 0.0304), (0.2701, 0.4445, -0.5219), (0.2701, 0.4445, -0.4633), (0.2701, -0.4445, -0.5219), (0.2701, -0.4445, -0.4633), (-0.38, -0.3891, -0.02876), (-0.38, 0.3891, 0.2725), (-0.38, -0.3891, 0.2725), (0.38, 0.3891, -0.8), (0.38, -0.3891, -0.8), (-0.38, 0.3891, 0.8), (-0.38, -0.3891, 0.8), (0.38, -0.3891, 0.8), (0.38, 0.3891, 0.8), (-0.38, -0.3891, -0.8), (-0.38, 0.3891, -0.8), (-0.38, 0.3891, -0.02876), (-0.38, -0.3891, 0.0304), (-0.38, 0.3891, 0.0304), (-0.38, -0.3891, -0.5219), (-0.38, 0.3891, -0.5219), (-0.38, -0.3891, -0.4633), (-0.38, 0.3891, -0.4633), (0.2701, 0.3891, -0.8), (0.2701, -0.3891, -0.8), (0.2701, 0.3891, 0.8), (0.2701, -0.3891, 0.8), (-0.3051, 0.4445, -0.8), (-0.3051, -0.4445, 0.8), (-0.3051, -0.4445, 0.2725), (-0.3051, -0.4445, -0.02876), (-0.3051, -0.4445, 0.0304), (-0.3051, -0.4445, -0.5219), (-0.3051, -0.4445, -0.4633), (-0.3051, -0.4445, -0.8), (-0.3051, 0.4445, 0.8), (-0.3051, 0.4445, 0.2725), (-0.3051, 0.4445, -0.02876), (-0.3051, 0.4445, 0.0304), (-0.3051, 0.4445, -0.5219), (-0.3051, 0.4445, -0.4633), (-0.3051, 0.3891, -0.8), (-0.3051, -0.3891, -0.8), (-0.3051, 0.3891, 0.8), (-0.3051, -0.3891, 0.8), (0.38, 0.3891, 0.2725), (0.38, 0.3891, 0.0304), (0.38, 0.3891, -0.02876), (0.38, 0.3891, -0.5219), (0.38, 0.3891, -0.4633), (0.38, -0.3891, 0.2725), (0.38, -0.3891, 0.0304), (0.38, -0.3891, -0.02876), (0.38, -0.3891, -0.4633), (0.38, -0.3891, -0.5219), (0.1929, -0.4445, -0.8), (0.1929, 0.4445, 0.8), (0.1929, 0.4445, 0.2725), (0.1929, 0.4445, -0.02876), (0.1929, 0.4445, 0.0304), (0.1929, 0.4445, -0.5219), (0.1929, 0.4445, -0.4633), (0.1929, 0.3891, 0.8), (0.1929, -0.3891, 0.8), (0.1929, 0.4445, -0.8), (0.1929, -0.4445, 0.8), (0.1929, -0.4445, 0.2725), (0.1929, -0.4445, -0.02876), (0.1929, -0.4445, 0.0304), (0.1929, -0.4445, -0.5219), (0.1929, -0.4445, -0.4633), (0.1929, 0.3891, -0.8), (0.1929, -0.3891, -0.8)], [], [(0, 31, 62, 50), (66, 65, 6, 9), (81, 48, 6, 65), (43, 47, 4, 11), (32, 31, 0, 8), (37, 32, 8, 12), (61, 46, 3, 30), (68, 66, 9, 19), (70, 67, 18, 27), (55, 43, 11, 16), (59, 53, 17, 24), (39, 36, 13, 20), (36, 37, 12, 13), (28, 38, 21, 1), (38, 39, 20, 21), (53, 55, 16, 17), (52, 57, 25, 5), (71, 69, 26, 7), (23, 22, 41, 40), (3, 23, 40, 30), (101, 97, 38, 28), (15, 14, 35, 34), (22, 15, 34, 41), (14, 10, 33, 35), (98, 95, 36, 39), (96, 94, 32, 37), (57, 59, 24, 25), (10, 2, 29, 33), (94, 93, 31, 32), (109, 61, 30, 92), (98, 39, 38, 97), (96, 37, 36, 95), (69, 70, 27, 26), (27, 18, 42, 58), (42, 54, 55, 53), (18, 19, 54, 42), (51, 56, 57, 52), (7, 26, 56, 51), (56, 58, 59, 57), (26, 27, 58, 56), (104, 34, 35, 105), (108, 60, 61, 109), (50, 62, 63, 49), (49, 63, 29, 2), (58, 42, 53, 59), (19, 9, 44, 54), (54, 44, 43, 55), (28, 1, 45, 60), (60, 45, 46, 61), (9, 6, 48, 44), (44, 48, 47, 43), (72, 4, 47, 80), (80, 47, 48, 81), (101, 28, 60, 108), (99, 80, 81, 100), (5, 64, 78, 52), (52, 78, 79, 51), (93, 72, 80, 99), (18, 67, 68, 19), (16, 75, 74, 17), (24, 77, 76, 25), (51, 79, 71, 7), (11, 4, 72, 73), (16, 11, 73, 75), (24, 17, 74, 77), (5, 25, 76, 64), (106, 107, 70, 69), (92, 106, 69, 71), (107, 104, 67, 70), (105, 103, 66, 68), (100, 81, 65, 102), (87, 49, 2, 10), (82, 8, 0, 50), (88, 87, 10, 14), (83, 12, 8, 82), (89, 88, 14, 15), (84, 13, 12, 83), (90, 89, 15, 22), (20, 13, 84, 86), (46, 91, 23, 3), (1, 21, 85, 45), (91, 90, 22, 23), (21, 20, 86, 85), (85, 86, 90, 91), (86, 84, 89, 90), (84, 83, 88, 89), (83, 82, 87, 88), (82, 50, 49, 87), (45, 85, 91, 46), (103, 102, 65, 66), (33, 29, 102, 103), (63, 100, 102, 29), (35, 33, 103, 105), (41, 34, 104, 107), (30, 40, 106, 92), (40, 41, 107, 106), (31, 93, 99, 62), (62, 99, 100, 63), (64, 101, 108, 78), (78, 108, 109, 79), (67, 104, 105, 68), (75, 96, 95, 74), (77, 98, 97, 76), (79, 109, 92, 71), (73, 72, 93, 94), (75, 73, 94, 96), (77, 74, 95, 98), (64, 76, 97, 101)])
me_cube_007.polygons.foreach_set('use_smooth', [True] * 108)
_uv = me_cube_007.uv_layers.new(name='UVMap')
_uv.uv.foreach_set('vector', [0.625, 0.5, 0.6611, 0.5, 0.6611, 0.5833, 0.625, 0.5833, 0.5426, 0.9754, 0.625, 0.9754, 0.625, 1.0, 0.5426, 1.0, 0.8504, 0.6667, 0.875, 0.6667, 0.875, 0.75, 0.8504, 0.75, 0.5426, 0.1667, 0.625, 0.1667, 0.625, 0.25, 0.5426, 0.25, 0.5426, 0.4639, 0.625, 0.4639, 0.625, 0.5, 0.5426, 0.5, 0.4867, 0.4639, 0.5426, 0.4639, 0.5426, 0.5, 0.4867, 0.5, 0.3389, 0.6667, 0.375, 0.6667, 0.375, 0.75, 0.3389, 0.75, 0.4867, 0.9754, 0.5426, 0.9754, 0.5426, 1.0, 0.4867, 1.0, 0.4122, 0.9754, 0.4309, 0.9754, 0.4309, 1.0, 0.4122, 1.0, 0.4867, 0.1667, 0.5426, 0.1667, 0.5426, 0.25, 0.4867, 0.25, 0.4122, 0.1667, 0.4309, 0.1667, 0.4309, 0.25, 0.4122, 0.25, 0.4122, 0.4639, 0.4309, 0.4639, 0.4309, 0.5, 0.4122, 0.5, 0.4309, 0.4639, 0.4867, 0.4639, 0.4867, 0.5, 0.4309, 0.5, 0.375, 0.4639, 0.3936, 0.4639, 0.3936, 0.5, 0.375, 0.5, 0.3936, 0.4639, 0.4122, 0.4639, 0.4122, 0.5, 0.3936, 0.5, 0.4309, 0.1667, 0.4867, 0.1667, 0.4867, 0.25, 0.4309, 0.25, 0.375, 0.1667, 0.3936, 0.1667, 0.3936, 0.25, 0.375, 0.25, 0.375, 0.9754, 0.3936, 0.9754, 0.3936, 1.0, 0.375, 1.0, 0.3936, 0.75, 0.4122, 0.75, 0.4122, 0.7861, 0.3936, 0.7861, 0.375, 0.75, 0.3936, 0.75, 0.3936, 0.7861, 0.375, 0.7861, 0.375, 0.4385, 0.3936, 0.4385, 0.3936, 0.4639, 0.375, 0.4639, 0.4309, 0.75, 0.4867, 0.75, 0.4867, 0.7861, 0.4309, 0.7861, 0.4122, 0.75, 0.4309, 0.75, 0.4309, 0.7861, 0.4122, 0.7861, 0.4867, 0.75, 0.5426, 0.75, 0.5426, 0.7861, 0.4867, 0.7861, 0.4122, 0.4385, 0.4309, 0.4385, 0.4309, 0.4639, 0.4122, 0.4639, 0.4867, 0.4385, 0.5426, 0.4385, 0.5426, 0.4639, 0.4867, 0.4639, 0.3936, 0.1667, 0.4122, 0.1667, 0.4122, 0.25, 0.3936, 0.25, 0.5426, 0.75, 0.625, 0.75, 0.625, 0.7861, 0.5426, 0.7861, 0.5426, 0.4385, 0.625, 0.4385, 0.625, 0.4639, 0.5426, 0.4639, 0.3135, 0.6667, 0.3389, 0.6667, 0.3389, 0.75, 0.3135, 0.75, 0.4122, 0.4385, 0.4122, 0.4639, 0.3936, 0.4639, 0.3936, 0.4385, 0.4867, 0.4385, 0.4867, 0.4639, 0.4309, 0.4639, 0.4309, 0.4385, 0.3936, 0.9754, 0.4122, 0.09052, 0.4122, 0.0, 0.3936, 1.0, 0.4122, 0.0, 0.4309, 0.0, 0.4309, 0.08333, 0.4122, 0.08333, 0.4309, 0.08333, 0.4867, 0.08333, 0.4867, 0.1667, 0.4309, 0.1667, 0.4309, 0.0, 0.4867, 0.0, 0.4867, 0.08333, 0.4309, 0.08333, 0.375, 0.08333, 0.3936, 0.08333, 0.3936, 0.1667, 0.375, 0.1667, 0.375, 0.0, 0.3936, 0.0, 0.3936, 0.08333, 0.375, 0.08333, 0.3936, 0.08333, 0.4122, 0.08333, 0.4122, 0.1667, 0.3936, 0.1667, 0.3936, 0.0, 0.4122, 0.0, 0.4122, 0.08333, 0.3936, 0.08333, 0.4309, 0.6928, 0.4309, 0.7861, 0.4867, 0.7861, 0.4867, 0.6928, 0.3135, 0.5833, 0.3389, 0.5833, 0.3389, 0.6667, 0.3135, 0.6667, 0.625, 0.5833, 0.6611, 0.5833, 0.6611, 0.6667, 0.625, 0.6667, 0.625, 0.6667, 0.6611, 0.6667, 0.6611, 0.75, 0.625, 0.75, 0.4122, 0.08333, 0.4309, 0.08333, 0.4309, 0.1667, 0.4122, 0.1667, 0.4867, 0.0, 0.5426, 0.0, 0.5426, 0.08333, 0.4867, 0.08333, 0.4867, 0.08333, 0.5426, 0.08333, 0.5426, 0.1667, 0.4867, 0.1667, 0.3389, 0.5, 0.375, 0.5, 0.375, 0.5833, 0.3389, 0.5833, 0.3389, 0.5833, 0.375, 0.5833, 0.375, 0.6667, 0.3389, 0.6667, 0.5426, 0.0, 0.625, 0.0, 0.625, 0.08333, 0.5426, 0.08333, 0.5426, 0.08333, 0.625, 0.08333, 0.625, 0.1667, 0.5426, 0.1667, 0.8504, 0.5, 0.875, 0.5, 0.875, 0.5833, 0.8504, 0.5833, 0.8504, 0.5833, 0.875, 0.5833, 0.875, 0.6667, 0.8504, 0.6667, 0.3135, 0.5, 0.3389, 0.5, 0.3389, 0.5833, 0.3135, 0.5833, 0.6865, 0.5833, 0.8504, 0.5833, 0.8504, 0.6667, 0.6865, 0.6667, 0.125, 0.5, 0.1496, 0.5, 0.1496, 0.5833, 0.125, 0.5833, 0.125, 0.5833, 0.1496, 0.5833, 0.1496, 0.6667, 0.125, 0.6667, 0.6865, 0.5, 0.8504, 0.5, 0.8504, 0.5833, 0.6865, 0.5833, 0.4309, 0.0, 0.4309, 0.09052, 0.4867, 0.09052, 0.4867, 0.0, 0.4867, 0.25, 0.4867, 0.2746, 0.4309, 0.2746, 0.4309, 0.25, 0.4122, 0.25, 0.4122, 0.2746, 0.3936, 0.2746, 0.3936, 0.25, 0.125, 0.6667, 0.1496, 0.6667, 0.1496, 0.75, 0.125, 0.75, 0.5426, 0.25, 0.625, 0.25, 0.625, 0.2746, 0.5426, 0.2746, 0.4867, 0.25, 0.5426, 0.25, 0.5426, 0.2746, 0.4867, 0.2746, 0.4122, 0.25, 0.4309, 0.25, 0.4309, 0.2746, 0.4122, 0.2746, 0.375, 0.25, 0.3936, 0.25, 0.3936, 0.2746, 0.375, 0.2746, 0.3936, 0.8115, 0.4122, 0.6928, 0.4122, 0.09052, 0.3936, 0.9754, 0.375, 0.8115, 0.3936, 0.8115, 0.3936, 0.9754, 0.375, 0.9754, 0.4122, 0.8115, 0.4309, 0.8115, 0.4309, 0.9754, 0.4122, 0.9754, 0.4867, 0.8115, 0.5426, 0.8115, 0.5426, 0.9754, 0.4867, 0.9754, 0.6865, 0.6667, 0.8504, 0.6667, 0.8504, 0.75, 0.6865, 0.75, 0.5426, 0.7389, 0.625, 0.6667, 0.625, 0.75, 0.5426, 0.75, 0.5426, 0.5833, 0.5426, 0.5, 0.625, 0.5, 0.625, 0.5833, 0.4879, 0.7389, 0.5426, 0.7389, 0.5426, 0.75, 0.4867, 0.75, 0.5048, 0.5833, 0.4867, 0.5, 0.5426, 0.5, 0.5426, 0.5833, 0.4352, 0.7389, 0.4879, 0.7389, 0.4867, 0.75, 0.4309, 0.75, 0.4955, 0.5833, 0.4309, 0.5, 0.4867, 0.5, 0.5048, 0.5833, 0.4133, 0.7389, 0.4352, 0.7389, 0.4309, 0.75, 0.4122, 0.75, 0.4122, 0.5, 0.4309, 0.5, 0.4955, 0.5833, 0.4276, 0.5833, 0.375, 0.6667, 0.3953, 0.7389, 0.3936, 0.75, 0.375, 0.75, 0.375, 0.5, 0.3936, 0.5, 0.4185, 0.5833, 0.375, 0.5833, 0.3953, 0.7389, 0.4133, 0.7389, 0.4122, 0.75, 0.3936, 0.75, 0.3936, 0.5, 0.4122, 0.5, 0.4276, 0.5833, 0.4185, 0.5833, 0.4185, 0.5833, 0.4276, 0.5833, 0.4133, 0.7389, 0.3953, 0.7389, 0.4276, 0.5833, 0.4955, 0.5833, 0.4352, 0.7389, 0.4133, 0.7389, 0.4955, 0.5833, 0.5048, 0.5833, 0.4879, 0.7389, 0.4352, 0.7389, 0.5048, 0.5833, 0.5426, 0.5833, 0.5426, 0.7389, 0.4879, 0.7389, 0.5426, 0.5833, 0.625, 0.5833, 0.625, 0.6667, 0.5426, 0.7389, 0.375, 0.5833, 0.4185, 0.5833, 0.3953, 0.7389, 0.375, 0.6667, 0.5426, 0.8115, 0.625, 0.8115, 0.625, 0.9754, 0.5426, 0.9754, 0.5426, 0.7861, 0.625, 0.7861, 0.625, 0.8115, 0.5426, 0.8115, 0.6611, 0.6667, 0.6865, 0.6667, 0.6865, 0.75, 0.6611, 0.75, 0.4867, 0.7861, 0.5426, 0.7861, 0.5426, 0.8115, 0.4867, 0.8115, 0.4122, 0.7861, 0.4309, 0.7861, 0.4309, 0.8115, 0.4122, 0.8115, 0.375, 0.7861, 0.3936, 0.7861, 0.3936, 0.8115, 0.375, 0.8115, 0.3936, 0.7861, 0.4122, 0.7861, 0.4122, 0.6928, 0.3936, 0.8115, 0.6611, 0.5, 0.6865, 0.5, 0.6865, 0.5833, 0.6611, 0.5833, 0.6611, 0.5833, 0.6865, 0.5833, 0.6865, 0.6667, 0.6611, 0.6667, 0.1496, 0.5, 0.3135, 0.5, 0.3135, 0.5833, 0.1496, 0.5833, 0.1496, 0.5833, 0.3135, 0.5833, 0.3135, 0.6667, 0.1496, 0.6667, 0.4309, 0.09052, 0.4309, 0.6928, 0.4867, 0.6928, 0.4867, 0.09052, 0.4867, 0.2746, 0.4867, 0.4385, 0.4309, 0.4385, 0.4309, 0.2746, 0.4122, 0.2746, 0.4122, 0.4385, 0.3936, 0.4385, 0.3936, 0.2746, 0.1496, 0.6667, 0.3135, 0.6667, 0.3135, 0.75, 0.1496, 0.75, 0.5426, 0.2746, 0.625, 0.2746, 0.625, 0.4385, 0.5426, 0.4385, 0.4867, 0.2746, 0.5426, 0.2746, 0.5426, 0.4385, 0.4867, 0.4385, 0.4122, 0.2746, 0.4309, 0.2746, 0.4309, 0.4385, 0.4122, 0.4385, 0.375, 0.2746, 0.3936, 0.2746, 0.3936, 0.4385, 0.375, 0.4385])
me_cube_007.materials.append(mat_material)
me_cube_007.use_remesh_preserve_volume = False
me_cube_007.use_remesh_preserve_attributes = False
me_cube_007.use_mirror_vertex_groups = False
me_cube_007.update()
me_cube_008 = bpy.data.meshes.new('Cube.008')
me_cube_008.from_pydata([(0.38, 0.443, 0.8), (0.38, 0.443, -0.8), (0.38, -0.446, 0.8), (0.38, -0.446, -0.8), (0.38, 0.443, 0.2725), (0.38, -0.446, 0.2725), (0.38, 0.443, 0.0304), (0.38, 0.443, -0.02876), (0.38, -0.446, 0.0304), (0.38, -0.446, -0.02876), (0.38, 0.443, -0.4633), (0.38, 0.443, -0.5219), (0.38, -0.446, -0.4633), (0.38, -0.446, -0.5219), (0.2701, 0.443, -0.8), (0.2701, -0.446, 0.8), (0.2701, -0.446, -0.8), (0.2701, 0.443, 0.8), (0.2701, 0.443, 0.2725), (0.2701, -0.446, 0.2725), (0.2701, -0.446, -0.02876), (0.2701, -0.446, 0.0304), (0.2701, 0.443, -0.02876), (0.2701, 0.443, 0.0304), (0.2701, 0.443, -0.5219), (0.2701, 0.443, -0.4633), (0.2701, -0.446, -0.5219), (0.2701, -0.446, -0.4633), (0.38, 0.3876, -0.8), (0.38, -0.3907, -0.8), (0.38, -0.3907, 0.8), (0.38, 0.3876, 0.8), (0.2701, 0.3876, -0.8), (0.2701, -0.3907, -0.8), (0.2701, 0.3876, 0.8), (0.2701, -0.3907, 0.8), (0.38, 0.3876, 0.2725), (0.38, 0.3876, 0.0304), (0.38, 0.3876, -0.02876), (0.38, 0.3876, -0.5219), (0.38, 0.3876, -0.4633), (0.38, -0.3907, 0.2725), (0.38, -0.3907, 0.0304), (0.38, -0.3907, -0.02876), (0.38, -0.3907, -0.4633), (0.38, -0.3907, -0.5219), (0.2701, -0.3907, -0.5219), (0.2701, -0.3907, -0.4633), (0.2701, -0.3907, -0.02876), (0.2701, -0.3907, 0.0304), (0.2701, -0.3907, 0.2725), (0.2701, 0.3876, -0.5219), (0.2701, 0.3876, -0.4633), (0.2701, 0.3876, -0.02876), (0.2701, 0.3876, 0.0304), (0.2701, 0.3876, 0.2725)], [], [(0, 17, 34, 31), (18, 17, 0, 4), (23, 18, 4, 6), (33, 29, 3, 16), (25, 22, 7, 10), (22, 23, 6, 7), (14, 24, 11, 1), (24, 25, 10, 11), (13, 12, 27, 26), (3, 13, 26, 16), (9, 8, 21, 20), (12, 9, 20, 27), (8, 5, 19, 21), (5, 2, 15, 19), (31, 34, 35, 30), (30, 35, 15, 2), (14, 1, 28, 32), (32, 28, 29, 33), (41, 30, 2, 5), (36, 4, 0, 31), (42, 41, 5, 8), (37, 6, 4, 36), (43, 42, 8, 9), (38, 7, 6, 37), (44, 43, 9, 12), (10, 7, 38, 40), (29, 45, 13, 3), (1, 11, 39, 28), (45, 44, 12, 13), (11, 10, 40, 39), (39, 40, 44, 45), (40, 38, 43, 44), (38, 37, 42, 43), (37, 36, 41, 42), (36, 31, 30, 41), (28, 39, 45, 29), (26, 46, 33, 16), (46, 51, 32, 33), (51, 24, 14, 32), (27, 47, 46, 26), (47, 52, 51, 46), (52, 25, 24, 51), (20, 48, 47, 27), (48, 53, 52, 47), (53, 22, 25, 52), (21, 49, 48, 20), (49, 54, 53, 48), (54, 23, 22, 53), (19, 50, 49, 21), (50, 55, 54, 49), (55, 18, 23, 54), (15, 35, 50, 19), (35, 34, 55, 50), (34, 17, 18, 55)])
me_cube_008.polygons.foreach_set('use_smooth', [True] * 54)
_k = {(26, 27): 1.0, (16, 26): 1.0, (24, 25): 1.0, (14, 24): 1.0, (22, 23): 1.0, (22, 25): 1.0, (20, 21): 1.0, (20, 27): 1.0, (19, 21): 1.0, (18, 23): 1.0, (17, 18): 1.0, (15, 19): 1.0, (16, 33): 1.0, (15, 35): 1.0, (17, 34): 1.0, (32, 33): 1.0, (14, 32): 1.0, (34, 35): 1.0, (26, 46): 1.0, (33, 46): 1.0, (46, 51): 1.0, (32, 51): 1.0, (24, 51): 1.0, (27, 47): 1.0, (46, 47): 1.0, (47, 52): 1.0, (51, 52): 1.0, (25, 52): 1.0, (20, 48): 1.0, (47, 48): 1.0, (48, 53): 1.0, (52, 53): 1.0, (22, 53): 1.0, (21, 49): 1.0, (48, 49): 1.0, (49, 54): 1.0, (53, 54): 1.0, (23, 54): 1.0, (19, 50): 1.0, (49, 50): 1.0, (50, 55): 1.0, (54, 55): 1.0, (18, 55): 1.0, (35, 50): 1.0, (34, 55): 1.0}
me_cube_008.attributes.new('crease_edge', 'FLOAT', 'EDGE').data.foreach_set('value', [_k.get((min(e.vertices), max(e.vertices)), 0.0) for e in me_cube_008.edges])
_uv = me_cube_008.uv_layers.new(name='UVMap')
_uv.uv.foreach_set('vector', [0.625, 0.5, 0.6611, 0.5, 0.6611, 0.5833, 0.625, 0.5833, 0.5426, 0.4639, 0.625, 0.4639, 0.625, 0.5, 0.5426, 0.5, 0.4867, 0.4639, 0.5426, 0.4639, 0.5426, 0.5, 0.4867, 0.5, 0.3389, 0.6667, 0.375, 0.6667, 0.375, 0.75, 0.3389, 0.75, 0.4122, 0.4639, 0.4309, 0.4639, 0.4309, 0.5, 0.4122, 0.5, 0.4309, 0.4639, 0.4867, 0.4639, 0.4867, 0.5, 0.4309, 0.5, 0.375, 0.4639, 0.3936, 0.4639, 0.3936, 0.5, 0.375, 0.5, 0.3936, 0.4639, 0.4122, 0.4639, 0.4122, 0.5, 0.3936, 0.5, 0.3936, 0.75, 0.4122, 0.75, 0.4122, 0.7861, 0.3936, 0.7861, 0.375, 0.75, 0.3936, 0.75, 0.3936, 0.7861, 0.375, 0.7861, 0.4309, 0.75, 0.4867, 0.75, 0.4867, 0.7861, 0.4309, 0.7861, 0.4122, 0.75, 0.4309, 0.75, 0.4309, 0.7861, 0.4122, 0.7861, 0.4867, 0.75, 0.5426, 0.75, 0.5426, 0.7861, 0.4867, 0.7861, 0.5426, 0.75, 0.625, 0.75, 0.625, 0.7861, 0.5426, 0.7861, 0.625, 0.5833, 0.6611, 0.5833, 0.6611, 0.6667, 0.625, 0.6667, 0.625, 0.6667, 0.6611, 0.6667, 0.6611, 0.75, 0.625, 0.75, 0.3389, 0.5, 0.375, 0.5, 0.375, 0.5833, 0.3389, 0.5833, 0.3389, 0.5833, 0.375, 0.5833, 0.375, 0.6667, 0.3389, 0.6667, 0.5426, 0.7389, 0.625, 0.6667, 0.625, 0.75, 0.5426, 0.75, 0.5426, 0.5833, 0.5426, 0.5, 0.625, 0.5, 0.625, 0.5833, 0.4879, 0.7389, 0.5426, 0.7389, 0.5426, 0.75, 0.4867, 0.75, 0.5048, 0.5833, 0.4867, 0.5, 0.5426, 0.5, 0.5426, 0.5833, 0.4352, 0.7389, 0.4879, 0.7389, 0.4867, 0.75, 0.4309, 0.75, 0.4955, 0.5833, 0.4309, 0.5, 0.4867, 0.5, 0.5048, 0.5833, 0.4133, 0.7389, 0.4352, 0.7389, 0.4309, 0.75, 0.4122, 0.75, 0.4122, 0.5, 0.4309, 0.5, 0.4955, 0.5833, 0.4276, 0.5833, 0.375, 0.6667, 0.3953, 0.7389, 0.3936, 0.75, 0.375, 0.75, 0.375, 0.5, 0.3936, 0.5, 0.4185, 0.5833, 0.375, 0.5833, 0.3953, 0.7389, 0.4133, 0.7389, 0.4122, 0.75, 0.3936, 0.75, 0.3936, 0.5, 0.4122, 0.5, 0.4276, 0.5833, 0.4185, 0.5833, 0.4185, 0.5833, 0.4276, 0.5833, 0.4133, 0.7389, 0.3953, 0.7389, 0.4276, 0.5833, 0.4955, 0.5833, 0.4352, 0.7389, 0.4133, 0.7389, 0.4955, 0.5833, 0.5048, 0.5833, 0.4879, 0.7389, 0.4352, 0.7389, 0.5048, 0.5833, 0.5426, 0.5833, 0.5426, 0.7389, 0.4879, 0.7389, 0.5426, 0.5833, 0.625, 0.5833, 0.625, 0.6667, 0.5426, 0.7389, 0.375, 0.5833, 0.4185, 0.5833, 0.3953, 0.7389, 0.375, 0.6667, 0.3936, 0.7861, 0.393, 0.6713, 0.3389, 0.6667, 0.375, 0.7861, 0.393, 0.6713, 0.393, 0.5787, 0.3389, 0.5833, 0.3389, 0.6667, 0.393, 0.5787, 0.3936, 0.4639, 0.3389, 0.5, 0.3389, 0.5833, 0.4122, 0.7861, 0.4293, 0.6727, 0.393, 0.6713, 0.3936, 0.7861, 0.4293, 0.6727, 0.4293, 0.5773, 0.393, 0.5787, 0.393, 0.6713, 0.4293, 0.5773, 0.4122, 0.4639, 0.3936, 0.4639, 0.393, 0.5787, 0.4309, 0.7861, 0.4634, 0.673, 0.4293, 0.6727, 0.4122, 0.7861, 0.4634, 0.673, 0.4634, 0.577, 0.4293, 0.5773, 0.4293, 0.6727, 0.4634, 0.577, 0.4309, 0.4639, 0.4122, 0.4639, 0.4293, 0.5773, 0.4867, 0.7861, 0.5202, 0.6727, 0.4634, 0.673, 0.4309, 0.7861, 0.5202, 0.6727, 0.5202, 0.5773, 0.4634, 0.577, 0.4634, 0.673, 0.5202, 0.5773, 0.4867, 0.4639, 0.4309, 0.4639, 0.4634, 0.577, 0.5426, 0.7861, 0.5825, 0.6713, 0.5202, 0.6727, 0.4867, 0.7861, 0.5825, 0.6713, 0.5825, 0.5787, 0.5202, 0.5773, 0.5202, 0.6727, 0.5825, 0.5787, 0.5426, 0.4639, 0.4867, 0.4639, 0.5202, 0.5773, 0.625, 0.7861, 0.6611, 0.6667, 0.5825, 0.6713, 0.5426, 0.7861, 0.6611, 0.6667, 0.6611, 0.5833, 0.5825, 0.5787, 0.5825, 0.6713, 0.6611, 0.5833, 0.625, 0.4639, 0.5426, 0.4639, 0.5825, 0.5787])
me_cube_008.materials.append(mat_material)
me_cube_008.use_remesh_preserve_volume = False
me_cube_008.use_remesh_preserve_attributes = False
me_cube_008.use_mirror_vertex_groups = False
me_cube_008.update()
me_cube_009 = bpy.data.meshes.new('Cube.009')
me_cube_009.from_pydata([(-0.38, 0.4445, 0.8), (-0.38, 0.4445, -0.8), (-0.38, -0.4445, 0.8), (-0.38, -0.4445, -0.8), (-0.38, -0.4445, 0.2725), (-0.38, 0.4445, 0.2725), (-0.38, 0.4445, 0.0304), (-0.38, 0.4445, -0.02876), (-0.38, -0.4445, -0.02876), (-0.38, -0.4445, 0.0304), (-0.38, 0.4445, -0.4633), (-0.38, 0.4445, -0.5219), (-0.38, -0.4445, -0.5219), (-0.38, -0.4445, -0.4633), (0.2701, 0.4445, -0.8), (0.2701, -0.4445, 0.8), (0.2701, -0.4445, -0.8), (0.2701, 0.4445, 0.8), (0.2701, 0.4445, 0.2725), (0.2701, -0.4445, 0.2725), (0.2701, -0.4445, -0.02876), (0.2701, -0.4445, 0.0304), (0.2701, 0.4445, -0.02876), (0.2701, 0.4445, 0.0304), (0.2701, 0.4445, -0.5219), (0.2701, 0.4445, -0.4633), (0.2701, -0.4445, -0.5219), (0.2701, -0.4445, -0.4633), (-0.38, -0.3891, -0.02876), (-0.38, 0.3891, 0.2725), (-0.38, -0.3891, 0.2725), (-0.38, 0.3891, 0.8), (-0.38, -0.3891, 0.8), (-0.38, -0.3891, -0.8), (-0.38, 0.3891, -0.8), (-0.38, 0.3891, -0.02876), (-0.38, -0.3891, 0.0304), (-0.38, 0.3891, 0.0304), (-0.38, -0.3891, -0.5219), (-0.38, 0.3891, -0.5219), (-0.38, -0.3891, -0.4633), (-0.38, 0.3891, -0.4633), (0.2701, 0.3891, -0.8), (0.2701, -0.3891, -0.8), (0.2701, 0.3891, 0.8), (0.2701, -0.3891, 0.8), (-0.3051, 0.4445, -0.8), (-0.3051, -0.4445, 0.8), (-0.3051, -0.4445, 0.2725), (-0.3051, -0.4445, -0.02876), (-0.3051, -0.4445, 0.0304), (-0.3051, -0.4445, -0.5219), (-0.3051, -0.4445, -0.4633), (-0.3051, -0.4445, -0.8), (-0.3051, 0.4445, 0.8), (-0.3051, 0.4445, 0.2725), (-0.3051, 0.4445, -0.02876), (-0.3051, 0.4445, 0.0304), (-0.3051, 0.4445, -0.5219), (-0.3051, 0.4445, -0.4633), (-0.3051, 0.3891, -0.8), (-0.3051, -0.3891, -0.8), (-0.3051, 0.3891, 0.8), (-0.3051, -0.3891, 0.8), (0.1929, -0.4445, -0.8), (0.1929, 0.4445, 0.8), (0.1929, 0.4445, 0.2725), (0.1929, 0.4445, -0.02876), (0.1929, 0.4445, 0.0304), (0.1929, 0.4445, -0.5219), (0.1929, 0.4445, -0.4633), (0.1929, 0.3891, 0.8), (0.1929, -0.3891, 0.8), (0.1929, 0.4445, -0.8), (0.1929, -0.4445, 0.8), (0.1929, -0.4445, 0.2725), (0.1929, -0.4445, -0.02876), (0.1929, -0.4445, 0.0304), (0.1929, -0.4445, -0.5219), (0.1929, -0.4445, -0.4633), (0.1929, 0.3891, -0.8), (0.1929, -0.3891, -0.8)], [], [(48, 47, 2, 4), (63, 32, 2, 47), (29, 31, 0, 5), (50, 48, 4, 9), (52, 49, 8, 13), (37, 29, 5, 6), (41, 35, 7, 10), (35, 37, 6, 7), (34, 39, 11, 1), (53, 51, 12, 3), (73, 69, 24, 14), (70, 67, 22, 25), (68, 66, 18, 23), (39, 41, 10, 11), (66, 65, 17, 18), (81, 43, 16, 64), (70, 25, 24, 69), (68, 23, 22, 67), (51, 52, 13, 12), (13, 8, 28, 40), (28, 36, 37, 35), (8, 9, 36, 28), (33, 38, 39, 34), (3, 12, 38, 33), (38, 40, 41, 39), (12, 13, 40, 38), (76, 20, 21, 77), (80, 42, 43, 81), (40, 28, 35, 41), (9, 4, 30, 36), (36, 30, 29, 37), (4, 2, 32, 30), (30, 32, 31, 29), (54, 0, 31, 62), (62, 31, 32, 63), (73, 14, 42, 80), (71, 62, 63, 72), (1, 46, 60, 34), (34, 60, 61, 33), (65, 54, 62, 71), (8, 49, 50, 9), (6, 57, 56, 7), (10, 59, 58, 11), (33, 61, 53, 3), (5, 0, 54, 55), (6, 5, 55, 57), (10, 7, 56, 59), (1, 11, 58, 46), (78, 79, 52, 51), (64, 78, 51, 53), (79, 76, 49, 52), (77, 75, 48, 50), (72, 63, 47, 74), (75, 74, 47, 48), (19, 15, 74, 75), (45, 72, 74, 15), (21, 19, 75, 77), (27, 20, 76, 79), (16, 26, 78, 64), (26, 27, 79, 78), (17, 65, 71, 44), (44, 71, 72, 45), (46, 73, 80, 60), (60, 80, 81, 61), (49, 76, 77, 50), (57, 68, 67, 56), (59, 70, 69, 58), (61, 81, 64, 53), (55, 54, 65, 66), (57, 55, 66, 68), (59, 56, 67, 70), (46, 58, 69, 73)])
me_cube_009.polygons.foreach_set('use_smooth', [True] * 72)
_uv = me_cube_009.uv_layers.new(name='UVMap')
_uv.uv.foreach_set('vector', [0.5426, 0.9754, 0.625, 0.9754, 0.625, 1.0, 0.5426, 1.0, 0.8504, 0.6667, 0.875, 0.6667, 0.875, 0.75, 0.8504, 0.75, 0.5426, 0.1667, 0.625, 0.1667, 0.625, 0.25, 0.5426, 0.25, 0.4867, 0.9754, 0.5426, 0.9754, 0.5426, 1.0, 0.4867, 1.0, 0.4122, 0.9754, 0.4309, 0.9754, 0.4309, 1.0, 0.4122, 1.0, 0.4867, 0.1667, 0.5426, 0.1667, 0.5426, 0.25, 0.4867, 0.25, 0.4122, 0.1667, 0.4309, 0.1667, 0.4309, 0.25, 0.4122, 0.25, 0.4309, 0.1667, 0.4867, 0.1667, 0.4867, 0.25, 0.4309, 0.25, 0.375, 0.1667, 0.3936, 0.1667, 0.3936, 0.25, 0.375, 0.25, 0.375, 0.9754, 0.3936, 0.9754, 0.3936, 1.0, 0.375, 1.0, 0.375, 0.4385, 0.3936, 0.4385, 0.3936, 0.4639, 0.375, 0.4639, 0.4122, 0.4385, 0.4309, 0.4385, 0.4309, 0.4639, 0.4122, 0.4639, 0.4867, 0.4385, 0.5426, 0.4385, 0.5426, 0.4639, 0.4867, 0.4639, 0.3936, 0.1667, 0.4122, 0.1667, 0.4122, 0.25, 0.3936, 0.25, 0.5426, 0.4385, 0.625, 0.4385, 0.625, 0.4639, 0.5426, 0.4639, 0.3135, 0.6667, 0.3389, 0.6667, 0.3389, 0.75, 0.3135, 0.75, 0.4122, 0.4385, 0.4122, 0.4639, 0.3936, 0.4639, 0.3936, 0.4385, 0.4867, 0.4385, 0.4867, 0.4639, 0.4309, 0.4639, 0.4309, 0.4385, 0.3936, 0.9754, 0.4122, 0.09052, 0.4122, 0.0, 0.3936, 1.0, 0.4122, 0.0, 0.4309, 0.0, 0.4309, 0.08333, 0.4122, 0.08333, 0.4309, 0.08333, 0.4867, 0.08333, 0.4867, 0.1667, 0.4309, 0.1667, 0.4309, 0.0, 0.4867, 0.0, 0.4867, 0.08333, 0.4309, 0.08333, 0.375, 0.08333, 0.3936, 0.08333, 0.3936, 0.1667, 0.375, 0.1667, 0.375, 0.0, 0.3936, 0.0, 0.3936, 0.08333, 0.375, 0.08333, 0.3936, 0.08333, 0.4122, 0.08333, 0.4122, 0.1667, 0.3936, 0.1667, 0.3936, 0.0, 0.4122, 0.0, 0.4122, 0.08333, 0.3936, 0.08333, 0.4309, 0.6928, 0.4309, 0.7861, 0.4867, 0.7861, 0.4867, 0.6928, 0.3135, 0.5833, 0.3389, 0.5833, 0.3389, 0.6667, 0.3135, 0.6667, 0.4122, 0.08333, 0.4309, 0.08333, 0.4309, 0.1667, 0.4122, 0.1667, 0.4867, 0.0, 0.5426, 0.0, 0.5426, 0.08333, 0.4867, 0.08333, 0.4867, 0.08333, 0.5426, 0.08333, 0.5426, 0.1667, 0.4867, 0.1667, 0.5426, 0.0, 0.625, 0.0, 0.625, 0.08333, 0.5426, 0.08333, 0.5426, 0.08333, 0.625, 0.08333, 0.625, 0.1667, 0.5426, 0.1667, 0.8504, 0.5, 0.875, 0.5, 0.875, 0.5833, 0.8504, 0.5833, 0.8504, 0.5833, 0.875, 0.5833, 0.875, 0.6667, 0.8504, 0.6667, 0.3135, 0.5, 0.3389, 0.5, 0.3389, 0.5833, 0.3135, 0.5833, 0.6865, 0.5833, 0.8504, 0.5833, 0.8504, 0.6667, 0.6865, 0.6667, 0.125, 0.5, 0.1496, 0.5, 0.1496, 0.5833, 0.125, 0.5833, 0.125, 0.5833, 0.1496, 0.5833, 0.1496, 0.6667, 0.125, 0.6667, 0.6865, 0.5, 0.8504, 0.5, 0.8504, 0.5833, 0.6865, 0.5833, 0.4309, 0.0, 0.4309, 0.09052, 0.4867, 0.09052, 0.4867, 0.0, 0.4867, 0.25, 0.4867, 0.2746, 0.4309, 0.2746, 0.4309, 0.25, 0.4122, 0.25, 0.4122, 0.2746, 0.3936, 0.2746, 0.3936, 0.25, 0.125, 0.6667, 0.1496, 0.6667, 0.1496, 0.75, 0.125, 0.75, 0.5426, 0.25, 0.625, 0.25, 0.625, 0.2746, 0.5426, 0.2746, 0.4867, 0.25, 0.5426, 0.25, 0.5426, 0.2746, 0.4867, 0.2746, 0.4122, 0.25, 0.4309, 0.25, 0.4309, 0.2746, 0.4122, 0.2746, 0.375, 0.25, 0.3936, 0.25, 0.3936, 0.2746, 0.375, 0.2746, 0.3936, 0.8115, 0.4122, 0.6928, 0.4122, 0.09052, 0.3936, 0.9754, 0.375, 0.8115, 0.3936, 0.8115, 0.3936, 0.9754, 0.375, 0.9754, 0.4122, 0.8115, 0.4309, 0.8115, 0.4309, 0.9754, 0.4122, 0.9754, 0.4867, 0.8115, 0.5426, 0.8115, 0.5426, 0.9754, 0.4867, 0.9754, 0.6865, 0.6667, 0.8504, 0.6667, 0.8504, 0.75, 0.6865, 0.75, 0.5426, 0.8115, 0.625, 0.8115, 0.625, 0.9754, 0.5426, 0.9754, 0.5426, 0.7861, 0.625, 0.7861, 0.625, 0.8115, 0.5426, 0.8115, 0.6611, 0.6667, 0.6865, 0.6667, 0.6865, 0.75, 0.6611, 0.75, 0.4867, 0.7861, 0.5426, 0.7861, 0.5426, 0.8115, 0.4867, 0.8115, 0.4122, 0.7861, 0.4309, 0.7861, 0.4309, 0.8115, 0.4122, 0.8115, 0.375, 0.7861, 0.3936, 0.7861, 0.3936, 0.8115, 0.375, 0.8115, 0.3936, 0.7861, 0.4122, 0.7861, 0.4122, 0.6928, 0.3936, 0.8115, 0.6611, 0.5, 0.6865, 0.5, 0.6865, 0.5833, 0.6611, 0.5833, 0.6611, 0.5833, 0.6865, 0.5833, 0.6865, 0.6667, 0.6611, 0.6667, 0.1496, 0.5, 0.3135, 0.5, 0.3135, 0.5833, 0.1496, 0.5833, 0.1496, 0.5833, 0.3135, 0.5833, 0.3135, 0.6667, 0.1496, 0.6667, 0.4309, 0.09052, 0.4309, 0.6928, 0.4867, 0.6928, 0.4867, 0.09052, 0.4867, 0.2746, 0.4867, 0.4385, 0.4309, 0.4385, 0.4309, 0.2746, 0.4122, 0.2746, 0.4122, 0.4385, 0.3936, 0.4385, 0.3936, 0.2746, 0.1496, 0.6667, 0.3135, 0.6667, 0.3135, 0.75, 0.1496, 0.75, 0.5426, 0.2746, 0.625, 0.2746, 0.625, 0.4385, 0.5426, 0.4385, 0.4867, 0.2746, 0.5426, 0.2746, 0.5426, 0.4385, 0.4867, 0.4385, 0.4122, 0.2746, 0.4309, 0.2746, 0.4309, 0.4385, 0.4122, 0.4385, 0.375, 0.2746, 0.3936, 0.2746, 0.3936, 0.4385, 0.375, 0.4385])
me_cube_009.materials.append(mat_material)
me_cube_009.use_remesh_preserve_volume = False
me_cube_009.use_remesh_preserve_attributes = False
me_cube_009.use_mirror_vertex_groups = False
me_cube_009.update()
me_cube_010 = bpy.data.meshes.new('Cube.010')
me_cube_010.from_pydata([(0.3525, 4.781, 0.6681), (0.3617, 4.777, 0.32), (0.3617, 4.777, 0.06088), (0.3617, 4.777, -0.09133), (0.2701, 4.777, 0.7121), (0.2701, 4.768, 0.32), (0.2701, 4.768, -0.09133), (0.2701, 4.768, 0.06088), (0.3617, 4.943, 0.7121), (0.2701, 4.943, 0.8), (0.38, 4.943, 0.32), (0.38, 4.943, 0.06088), (0.38, 4.943, -0.09133), (0.3601, 4.778, 0.5255), (0.3617, 4.777, 0.1612), (0.3617, 4.777, -0.003192), (0.3617, 4.777, -0.246), (0.3617, 5.212, 0.7121), (0.3216, 4.778, 0.7045), (0.3228, 4.769, 0.32), (0.3228, 4.769, -0.09133), (0.3228, 4.769, 0.06088), (0.2701, 4.768, -0.003192), (0.2701, 4.768, -0.246), (0.2701, 4.768, 0.1612), (0.2701, 4.769, 0.5312), (0.3601, 4.812, 0.7045), (0.2701, 4.811, 0.789), (0.2701, 5.212, 0.8), (0.3228, 4.943, 0.789), (0.3777, 4.811, 0.32), (0.3777, 4.811, 0.06088), (0.3777, 4.811, -0.09133), (0.38, 5.212, 0.32), (0.38, 5.212, 0.06088), (0.38, 5.212, -0.09133), (0.38, 4.943, -0.246), (0.38, 4.943, -0.003192), (0.38, 4.943, 0.1612), (0.3777, 4.943, 0.5312), (0.3228, 4.769, -0.003192), (0.3228, 4.769, -0.246), (0.3228, 4.769, 0.1612), (0.3225, 4.77, 0.5298), (0.3228, 5.212, 0.789), (0.3225, 4.812, 0.7784), (0.3755, 4.812, 0.5298), (0.3777, 4.811, 0.1612), (0.3777, 4.811, -0.003192), (0.3777, 4.811, -0.246), (0.38, 5.212, -0.246), (0.38, 5.212, -0.003192), (0.38, 5.212, 0.1612), (0.3777, 5.212, 0.5312), (0.2701, 4.914, -0.2445), (0.2701, 4.914, -0.08844), (0.2701, 4.914, 0.001021), (0.2701, 4.914, 0.06643), (0.2701, 4.914, 0.1681), (0.2701, 4.914, 0.3282), (0.2701, 4.915, 0.5407), (0.2701, 4.92, 0.7227), (0.2701, 5.212, 0.7227), (0.1508, 4.914, -0.2445), (0.1508, 4.914, -0.08844), (0.1508, 4.914, 0.001021), (0.1508, 4.914, 0.06643), (0.1508, 4.914, 0.1681), (0.1508, 4.914, 0.3282), (0.1508, 4.915, 0.5407), (0.1508, 4.92, 0.7227), (0.1508, 5.212, -0.2445), (0.1508, 5.212, -0.08844), (0.1508, 5.212, 0.001021), (0.1508, 5.212, 0.06643), (0.1508, 5.212, 0.1681), (0.1508, 5.212, 0.3282), (0.1508, 5.212, 0.5407), (0.1508, 5.212, 0.7227)], [], [(3, 15, 40, 20), (15, 2, 21, 40), (40, 21, 7, 22), (20, 40, 22, 6), (16, 3, 20, 41), (41, 20, 6, 23), (2, 14, 42, 21), (14, 1, 19, 42), (42, 19, 5, 24), (21, 42, 24, 7), (1, 13, 43, 19), (13, 0, 18, 43), (43, 18, 4, 25), (19, 43, 25, 5), (44, 28, 9, 29), (17, 44, 29, 8), (8, 29, 45, 26), (29, 9, 27, 45), (45, 27, 4, 18), (26, 45, 18, 0), (10, 39, 46, 30), (39, 8, 26, 46), (46, 26, 0, 13), (30, 46, 13, 1), (11, 38, 47, 31), (38, 10, 30, 47), (47, 30, 1, 14), (31, 47, 14, 2), (12, 37, 48, 32), (37, 11, 31, 48), (48, 31, 2, 15), (32, 48, 15, 3), (36, 12, 32, 49), (49, 32, 3, 16), (50, 35, 12, 36), (51, 34, 11, 37), (35, 51, 37, 12), (52, 33, 10, 38), (34, 52, 38, 11), (53, 17, 8, 39), (33, 53, 39, 10), (23, 6, 55, 54), (6, 22, 56, 55), (22, 7, 57, 56), (7, 24, 58, 57), (24, 5, 59, 58), (5, 25, 60, 59), (25, 4, 61, 60), (4, 27, 9, 61), (57, 58, 67, 66), (56, 57, 66, 65), (55, 56, 65, 64), (61, 9, 28, 62), (54, 55, 64, 63), (60, 61, 70, 69), (61, 62, 78, 70), (59, 60, 69, 68), (63, 64, 72, 71), (64, 65, 73, 72), (65, 66, 74, 73), (66, 67, 75, 74), (67, 68, 76, 75), (68, 69, 77, 76), (69, 70, 78, 77), (58, 59, 68, 67)])
me_cube_010.polygons.foreach_set('use_smooth', [True] * 65)
_k = set([(4, 25), (4, 27), (5, 24), (5, 25), (6, 22), (6, 23), (7, 22), (7, 24), (9, 27), (9, 28)])
me_cube_010.attributes.new('sharp_edge', 'BOOLEAN', 'EDGE').data.foreach_set('value', [ (min(e.vertices), max(e.vertices)) in _k for e in me_cube_010.edges])
_uv = me_cube_010.uv_layers.new(name='UVMap')
_uv.uv.foreach_set('vector', [0.4376, 0.7542, 0.46, 0.7542, 0.4596, 0.7686, 0.4371, 0.7686, 0.46, 0.7542, 0.487, 0.7542, 0.4867, 0.7686, 0.4596, 0.7686, 0.4596, 0.7686, 0.4867, 0.7686, 0.4867, 0.7861, 0.4596, 0.7861, 0.4371, 0.7686, 0.4596, 0.7686, 0.4596, 0.7861, 0.4371, 0.7861, 0.4228, 0.7542, 0.4376, 0.7542, 0.4371, 0.7686, 0.4224, 0.7686, 0.4224, 0.7686, 0.4371, 0.7686, 0.4371, 0.7861, 0.4223, 0.7861, 0.487, 0.7542, 0.5153, 0.7539, 0.5152, 0.7686, 0.4867, 0.7686, 0.5153, 0.7539, 0.547, 0.7522, 0.547, 0.7683, 0.5152, 0.7686, 0.5152, 0.7686, 0.547, 0.7683, 0.547, 0.7861, 0.5152, 0.7861, 0.4867, 0.7686, 0.5152, 0.7686, 0.5152, 0.7861, 0.4867, 0.7861, 0.547, 0.7522, 0.5847, 0.7492, 0.5845, 0.7681, 0.547, 0.7683, 0.5847, 0.7492, 0.631, 0.756, 0.6258, 0.7688, 0.5845, 0.7681, 0.5845, 0.7681, 0.6258, 0.7688, 0.625, 0.7861, 0.5843, 0.7861, 0.547, 0.7683, 0.5845, 0.7681, 0.5843, 0.7861, 0.547, 0.7861, 0.6421, 0.6257, 0.6611, 0.625, 0.6611, 0.6667, 0.6421, 0.6677, 0.6173, 0.6308, 0.6421, 0.6257, 0.6421, 0.6677, 0.6173, 0.6747, 0.6173, 0.6747, 0.6421, 0.6677, 0.6424, 0.7091, 0.6184, 0.7143, 0.6421, 0.6677, 0.6611, 0.6667, 0.6611, 0.7083, 0.6424, 0.7091, 0.6424, 0.7091, 0.6611, 0.7083, 0.6611, 0.75, 0.6438, 0.7508, 0.6184, 0.7143, 0.6424, 0.7091, 0.6438, 0.7508, 0.631, 0.756, 0.5476, 0.7068, 0.5835, 0.6908, 0.5837, 0.7249, 0.5472, 0.7362, 0.5835, 0.6908, 0.6173, 0.6747, 0.6184, 0.7143, 0.5837, 0.7249, 0.5837, 0.7249, 0.6184, 0.7143, 0.631, 0.756, 0.5847, 0.7492, 0.5472, 0.7362, 0.5837, 0.7249, 0.5847, 0.7492, 0.547, 0.7522, 0.4915, 0.7148, 0.5173, 0.7138, 0.5157, 0.7413, 0.4879, 0.742, 0.5173, 0.7138, 0.5476, 0.7068, 0.5472, 0.7362, 0.5157, 0.7413, 0.5157, 0.7413, 0.5472, 0.7362, 0.547, 0.7522, 0.5153, 0.7539, 0.4879, 0.742, 0.5157, 0.7413, 0.5153, 0.7539, 0.487, 0.7542, 0.4473, 0.7148, 0.468, 0.7148, 0.4617, 0.742, 0.4396, 0.742, 0.468, 0.7148, 0.4915, 0.7148, 0.4879, 0.742, 0.4617, 0.742, 0.4617, 0.742, 0.4879, 0.742, 0.487, 0.7542, 0.46, 0.7542, 0.4396, 0.742, 0.4617, 0.742, 0.46, 0.7542, 0.4376, 0.7542, 0.4306, 0.7148, 0.4473, 0.7148, 0.4396, 0.742, 0.4244, 0.742, 0.4244, 0.742, 0.4396, 0.742, 0.4376, 0.7542, 0.4228, 0.7542, 0.4424, 0.6596, 0.4619, 0.6596, 0.4473, 0.7148, 0.4306, 0.7148, 0.48, 0.6596, 0.4984, 0.6596, 0.4915, 0.7148, 0.468, 0.7148, 0.4619, 0.6596, 0.48, 0.6596, 0.468, 0.7148, 0.4473, 0.7148, 0.5203, 0.6589, 0.5485, 0.6539, 0.5476, 0.7068, 0.5173, 0.7138, 0.4984, 0.6596, 0.5203, 0.6589, 0.5173, 0.7138, 0.4915, 0.7148, 0.5836, 0.6423, 0.6173, 0.6308, 0.6173, 0.6747, 0.5835, 0.6908, 0.5485, 0.6539, 0.5836, 0.6423, 0.5835, 0.6908, 0.5476, 0.7068, 0.4223, 0.7861, 0.4371, 0.7861, 0.464, 0.6889, 0.446, 0.6887, 0.4371, 0.7861, 0.4596, 0.7861, 0.4871, 0.6887, 0.464, 0.6889, 0.4596, 0.7861, 0.4867, 0.7861, 0.5134, 0.6881, 0.4871, 0.6887, 0.4867, 0.7861, 0.5152, 0.7861, 0.541, 0.6869, 0.5134, 0.6881, 0.5152, 0.7861, 0.547, 0.7861, 0.5708, 0.6851, 0.541, 0.6869, 0.547, 0.7861, 0.5843, 0.7861, 0.6029, 0.682, 0.5708, 0.6851, 0.5843, 0.7861, 0.625, 0.7861, 0.6347, 0.6768, 0.6029, 0.682, 0.6611, 0.75, 0.6611, 0.7083, 0.6611, 0.6667, 0.6441, 0.6721, 0.5134, 0.6881, 0.541, 0.6869, 0.541, 0.6869, 0.5134, 0.6881, 0.4871, 0.6887, 0.5134, 0.6881, 0.5134, 0.6881, 0.4871, 0.6887, 0.464, 0.6889, 0.4871, 0.6887, 0.4871, 0.6887, 0.464, 0.6889, 0.6441, 0.6721, 0.6611, 0.6667, 0.6611, 0.625, 0.6429, 0.625, 0.446, 0.6887, 0.464, 0.6889, 0.464, 0.6889, 0.446, 0.6887, 0.6029, 0.682, 0.6347, 0.6768, 0.6347, 0.6768, 0.6029, 0.682, 0.6441, 0.6721, 0.6429, 0.625, 0.6429, 0.625, 0.6441, 0.6721, 0.5708, 0.6851, 0.6029, 0.682, 0.6029, 0.682, 0.5708, 0.6851, 0.446, 0.6887, 0.464, 0.6889, 0.4685, 0.625, 0.4499, 0.625, 0.464, 0.6889, 0.4871, 0.6887, 0.4916, 0.625, 0.4685, 0.625, 0.4871, 0.6887, 0.5134, 0.6881, 0.5176, 0.625, 0.4916, 0.625, 0.5134, 0.6881, 0.541, 0.6869, 0.5449, 0.625, 0.5176, 0.625, 0.541, 0.6869, 0.5708, 0.6851, 0.5739, 0.625, 0.5449, 0.625, 0.5708, 0.6851, 0.6029, 0.682, 0.605, 0.625, 0.5739, 0.625, 0.6029, 0.682, 0.6347, 0.6768, 0.6354, 0.625, 0.605, 0.625, 0.541, 0.6869, 0.5708, 0.6851, 0.5708, 0.6851, 0.541, 0.6869])
me_cube_010.materials.append(mat_material)
me_cube_010.use_remesh_preserve_volume = False
me_cube_010.use_remesh_preserve_attributes = False
me_cube_010.use_mirror_vertex_groups = False
me_cube_010.update()
me_cube_011 = bpy.data.meshes.new('Cube.011')
me_cube_011.from_pydata([(0.3525, 5.643, -0.7305), (0.3525, 4.781, -0.7305), (0.3617, 5.647, -0.3594), (0.3617, 5.647, -0.5585), (0.3617, 4.777, -0.3594), (0.3617, 4.777, -0.5585), (0.2701, 5.647, -0.7536), (0.2701, 4.777, -0.7536), (0.2701, 5.657, -0.5585), (0.2701, 5.657, -0.3594), (0.2701, 4.768, -0.5585), (0.2701, 4.768, -0.3594), (0.3617, 5.481, -0.7536), (0.3617, 4.943, -0.7536), (0.2701, 5.481, -0.8), (0.2701, 4.943, -0.8), (0.38, 5.481, -0.5585), (0.38, 5.481, -0.3594), (0.38, 4.943, -0.3594), (0.38, 4.943, -0.5585), (0.3601, 5.647, -0.6968), (0.3601, 4.778, -0.6968), (0.3216, 4.778, -0.7497), (0.3617, 5.212, -0.7536), (0.3601, 4.812, -0.7497), (0.3617, 5.647, -0.246), (0.3617, 5.647, -0.4893), (0.3617, 4.777, -0.246), (0.3617, 4.777, -0.4893), (0.3228, 5.655, -0.5585), (0.3228, 5.655, -0.3594), (0.3216, 5.647, -0.7497), (0.3228, 4.769, -0.5585), (0.3228, 4.769, -0.3594), (0.2701, 4.768, -0.4893), (0.2701, 4.769, -0.7008), (0.2701, 5.657, -0.4893), (0.2701, 5.655, -0.7008), (0.2701, 5.657, -0.246), (0.2701, 4.768, -0.246), (0.3601, 5.612, -0.7497), (0.2701, 4.811, -0.7942), (0.2701, 5.212, -0.8), (0.2701, 5.613, -0.7942), (0.3228, 5.481, -0.7942), (0.3228, 4.943, -0.7942), (0.3777, 5.481, -0.7008), (0.38, 5.481, -0.4893), (0.3777, 4.811, -0.5585), (0.3777, 5.613, -0.5585), (0.38, 5.481, -0.246), (0.3777, 4.811, -0.3594), (0.3777, 5.613, -0.3594), (0.38, 5.212, -0.3594), (0.38, 5.212, -0.5585), (0.38, 4.943, -0.4893), (0.38, 4.943, -0.246), (0.3777, 4.943, -0.7008), (0.3225, 4.812, -0.7886), (0.3228, 5.655, -0.246), (0.3225, 5.654, -0.6998), (0.3228, 5.655, -0.4893), (0.3228, 4.769, -0.4893), (0.3225, 4.77, -0.6998), (0.3228, 4.769, -0.246), (0.3225, 5.613, -0.7886), (0.3228, 5.212, -0.7942), (0.3777, 4.811, -0.246), (0.3777, 5.613, -0.246), (0.3755, 4.812, -0.6998), (0.3755, 5.613, -0.6998), (0.3777, 4.811, -0.4893), (0.3777, 5.613, -0.4893), (0.38, 5.212, -0.4893), (0.38, 5.212, -0.246), (0.3777, 5.212, -0.7008), (0.2701, 4.92, -0.7586), (0.2701, 5.212, -0.7586), (0.2701, 5.504, -0.7586), (0.2701, 4.915, -0.7057), (0.2701, 5.509, -0.7057), (0.2701, 4.914, -0.5609), (0.2701, 5.51, -0.5609), (0.2701, 4.914, -0.4904), (0.2701, 5.51, -0.4904), (0.2701, 4.914, -0.3591), (0.2701, 5.51, -0.3591), (0.2701, 4.914, -0.2445), (0.2701, 5.51, -0.2445), (0.1508, 4.915, -0.7057), (0.1508, 4.914, -0.5609), (0.1508, 4.914, -0.4904), (0.1508, 4.914, -0.3591), (0.1508, 5.212, -0.7057), (0.1508, 5.212, -0.5609), (0.1508, 5.212, -0.4904), (0.1508, 5.212, -0.3591), (0.2701, 5.212, -0.2445), (0.2701, 5.212, -0.7057), (0.1508, 5.509, -0.7057), (0.1508, 5.51, -0.5609), (0.1508, 5.51, -0.4904), (0.1508, 5.51, -0.3591), (0.2701, 5.212, -0.3591)], [], [(15, 45, 58, 41), (45, 13, 24, 58), (58, 24, 1, 22), (41, 58, 22, 7), (9, 38, 59, 30), (30, 59, 25, 2), (6, 37, 60, 31), (37, 8, 29, 60), (60, 29, 3, 20), (31, 60, 20, 0), (8, 36, 61, 29), (36, 9, 30, 61), (61, 30, 2, 26), (29, 61, 26, 3), (5, 28, 62, 32), (28, 4, 33, 62), (62, 33, 11, 34), (32, 62, 34, 10), (1, 21, 63, 22), (21, 5, 32, 63), (63, 32, 10, 35), (22, 63, 35, 7), (4, 27, 64, 33), (33, 64, 39, 11), (6, 31, 65, 43), (31, 0, 40, 65), (65, 40, 12, 44), (43, 65, 44, 14), (14, 44, 66, 42), (44, 12, 23, 66), (66, 23, 13, 45), (42, 66, 45, 15), (18, 56, 67, 51), (51, 67, 27, 4), (2, 25, 68, 52), (52, 68, 50, 17), (13, 57, 69, 24), (57, 19, 48, 69), (69, 48, 5, 21), (24, 69, 21, 1), (0, 20, 70, 40), (20, 3, 49, 70), (70, 49, 16, 46), (40, 70, 46, 12), (19, 55, 71, 48), (55, 18, 51, 71), (71, 51, 4, 28), (48, 71, 28, 5), (3, 26, 72, 49), (26, 2, 52, 72), (72, 52, 17, 47), (49, 72, 47, 16), (16, 47, 73, 54), (47, 17, 53, 73), (73, 53, 18, 55), (54, 73, 55, 19), (17, 50, 74, 53), (53, 74, 56, 18), (12, 46, 75, 23), (46, 16, 54, 75), (75, 54, 19, 57), (23, 75, 57, 13), (41, 7, 76, 15), (7, 35, 79, 76), (35, 10, 81, 79), (10, 34, 83, 81), (34, 11, 85, 83), (11, 39, 87, 85), (15, 76, 77, 42), (82, 80, 99, 100), (79, 81, 90, 89), (79, 89, 93, 98), (80, 98, 93, 99), (42, 77, 78, 14), (96, 92, 85, 103), (103, 86, 102, 96), (86, 84, 101, 102), (83, 85, 92, 91), (14, 78, 6, 43), (78, 80, 37, 6), (80, 82, 8, 37), (82, 84, 36, 8), (84, 86, 9, 36), (86, 88, 38, 9), (79, 98, 77, 76), (89, 90, 94, 93), (90, 91, 95, 94), (91, 92, 96, 95), (85, 87, 97, 103), (98, 80, 78, 77), (93, 94, 100, 99), (94, 95, 101, 100), (95, 96, 102, 101), (103, 97, 88, 86), (81, 83, 91, 90), (84, 82, 100, 101)])
me_cube_011.polygons.foreach_set('use_smooth', [True] * 96)
_k = set([(6, 37), (6, 43), (7, 35), (7, 41), (8, 36), (8, 37), (9, 36), (9, 38), (10, 34), (10, 35), (11, 34), (11, 39), (14, 42), (14, 43), (15, 41), (15, 42)])
me_cube_011.attributes.new('sharp_edge', 'BOOLEAN', 'EDGE').data.foreach_set('value', [ (min(e.vertices), max(e.vertices)) in _k for e in me_cube_011.edges])
_uv = me_cube_011.uv_layers.new(name='UVMap')
_uv.uv.foreach_set('vector', [0.3389, 0.6667, 0.3567, 0.6677, 0.3565, 0.7091, 0.3389, 0.7083, 0.3567, 0.6677, 0.373, 0.6747, 0.372, 0.7143, 0.3565, 0.7091, 0.3565, 0.7091, 0.372, 0.7143, 0.369, 0.756, 0.3562, 0.7508, 0.3389, 0.7083, 0.3565, 0.7091, 0.3562, 0.7508, 0.3389, 0.75, 0.4122, 0.4639, 0.4223, 0.4639, 0.4231, 0.4829, 0.4128, 0.4829, 0.4128, 0.4829, 0.4231, 0.4829, 0.4289, 0.5079, 0.4164, 0.5079, 0.375, 0.4639, 0.3843, 0.4639, 0.3844, 0.4826, 0.3742, 0.4812, 0.3843, 0.4639, 0.3936, 0.4639, 0.394, 0.4829, 0.3844, 0.4826, 0.3844, 0.4826, 0.394, 0.4829, 0.3968, 0.5079, 0.3857, 0.5067, 0.3742, 0.4812, 0.3844, 0.4826, 0.3857, 0.5067, 0.369, 0.494, 0.3936, 0.4639, 0.4029, 0.4639, 0.4034, 0.4829, 0.394, 0.4829, 0.4029, 0.4639, 0.4122, 0.4639, 0.4128, 0.4829, 0.4034, 0.4829, 0.4034, 0.4829, 0.4128, 0.4829, 0.4164, 0.5079, 0.4064, 0.5079, 0.394, 0.4829, 0.4034, 0.4829, 0.4064, 0.5079, 0.3968, 0.5079, 0.3938, 0.7522, 0.4032, 0.7539, 0.403, 0.7686, 0.3936, 0.7683, 0.4032, 0.7539, 0.4125, 0.7542, 0.4123, 0.7686, 0.403, 0.7686, 0.403, 0.7686, 0.4123, 0.7686, 0.4122, 0.7861, 0.4029, 0.7861, 0.3936, 0.7683, 0.403, 0.7686, 0.4029, 0.7861, 0.3936, 0.7861, 0.369, 0.756, 0.3839, 0.7492, 0.3842, 0.7681, 0.3742, 0.7688, 0.3839, 0.7492, 0.3938, 0.7522, 0.3936, 0.7683, 0.3842, 0.7681, 0.3842, 0.7681, 0.3936, 0.7683, 0.3936, 0.7861, 0.3843, 0.7861, 0.3742, 0.7688, 0.3842, 0.7681, 0.3843, 0.7861, 0.375, 0.7861, 0.4125, 0.7542, 0.4228, 0.7542, 0.4224, 0.7686, 0.4123, 0.7686, 0.4123, 0.7686, 0.4224, 0.7686, 0.4223, 0.7861, 0.4122, 0.7861, 0.3389, 0.5, 0.3562, 0.4992, 0.3567, 0.5416, 0.3389, 0.5417, 0.3562, 0.4992, 0.369, 0.494, 0.3738, 0.5416, 0.3567, 0.5416, 0.3567, 0.5416, 0.3738, 0.5416, 0.3749, 0.5853, 0.3569, 0.5836, 0.3389, 0.5417, 0.3567, 0.5416, 0.3569, 0.5836, 0.3389, 0.5833, 0.3389, 0.5833, 0.3569, 0.5836, 0.3568, 0.6257, 0.3389, 0.625, 0.3569, 0.5836, 0.3749, 0.5853, 0.3742, 0.6308, 0.3568, 0.6257, 0.3568, 0.6257, 0.3742, 0.6308, 0.373, 0.6747, 0.3567, 0.6677, 0.3389, 0.625, 0.3568, 0.6257, 0.3567, 0.6677, 0.3389, 0.6667, 0.4175, 0.7148, 0.4306, 0.7148, 0.4244, 0.742, 0.4136, 0.742, 0.4136, 0.742, 0.4244, 0.742, 0.4228, 0.7542, 0.4125, 0.7542, 0.4164, 0.5079, 0.4289, 0.5079, 0.4412, 0.5442, 0.4243, 0.5442, 0.4243, 0.5442, 0.4412, 0.5442, 0.4489, 0.5954, 0.4293, 0.5954, 0.373, 0.6747, 0.3865, 0.6908, 0.3845, 0.7249, 0.372, 0.7143, 0.3865, 0.6908, 0.3977, 0.7068, 0.3946, 0.7362, 0.3845, 0.7249, 0.3845, 0.7249, 0.3946, 0.7362, 0.3938, 0.7522, 0.3839, 0.7492, 0.372, 0.7143, 0.3845, 0.7249, 0.3839, 0.7492, 0.369, 0.756, 0.369, 0.494, 0.3857, 0.5067, 0.3897, 0.5431, 0.3738, 0.5416, 0.3857, 0.5067, 0.3968, 0.5079, 0.4028, 0.5439, 0.3897, 0.5431, 0.3897, 0.5431, 0.4028, 0.5439, 0.4066, 0.5934, 0.3922, 0.5894, 0.3738, 0.5416, 0.3897, 0.5431, 0.3922, 0.5894, 0.3749, 0.5853, 0.3977, 0.7068, 0.4073, 0.7138, 0.404, 0.7413, 0.3946, 0.7362, 0.4073, 0.7138, 0.4175, 0.7148, 0.4136, 0.742, 0.404, 0.7413, 0.404, 0.7413, 0.4136, 0.742, 0.4125, 0.7542, 0.4032, 0.7539, 0.3946, 0.7362, 0.404, 0.7413, 0.4032, 0.7539, 0.3938, 0.7522, 0.3968, 0.5079, 0.4064, 0.5079, 0.4128, 0.5441, 0.4028, 0.5439, 0.4064, 0.5079, 0.4164, 0.5079, 0.4243, 0.5442, 0.4128, 0.5441, 0.4128, 0.5441, 0.4243, 0.5442, 0.4293, 0.5954, 0.4169, 0.5951, 0.4028, 0.5439, 0.4128, 0.5441, 0.4169, 0.5951, 0.4066, 0.5934, 0.4066, 0.5934, 0.4169, 0.5951, 0.4135, 0.6589, 0.4034, 0.6539, 0.4169, 0.5951, 0.4293, 0.5954, 0.4251, 0.6596, 0.4135, 0.6589, 0.4135, 0.6589, 0.4251, 0.6596, 0.4175, 0.7148, 0.4073, 0.7138, 0.4034, 0.6539, 0.4135, 0.6589, 0.4073, 0.7138, 0.3977, 0.7068, 0.4293, 0.5954, 0.4489, 0.5954, 0.4424, 0.6596, 0.4251, 0.6596, 0.4251, 0.6596, 0.4424, 0.6596, 0.4306, 0.7148, 0.4175, 0.7148, 0.3749, 0.5853, 0.3922, 0.5894, 0.3902, 0.6423, 0.3742, 0.6308, 0.3922, 0.5894, 0.4066, 0.5934, 0.4034, 0.6539, 0.3902, 0.6423, 0.3902, 0.6423, 0.4034, 0.6539, 0.3977, 0.7068, 0.3865, 0.6908, 0.3742, 0.6308, 0.3902, 0.6423, 0.3865, 0.6908, 0.373, 0.6747, 0.3389, 0.7083, 0.3389, 0.75, 0.3559, 0.6721, 0.3389, 0.6667, 0.375, 0.7861, 0.3843, 0.7861, 0.3847, 0.682, 0.3653, 0.6768, 0.3843, 0.7861, 0.3936, 0.7861, 0.4012, 0.6851, 0.3847, 0.682, 0.3936, 0.7861, 0.4029, 0.7861, 0.4163, 0.6869, 0.4012, 0.6851, 0.4029, 0.7861, 0.4122, 0.7861, 0.431, 0.6881, 0.4163, 0.6869, 0.4122, 0.7861, 0.4223, 0.7861, 0.446, 0.6887, 0.431, 0.6881, 0.3389, 0.6667, 0.3559, 0.6721, 0.3571, 0.625, 0.3389, 0.625, 0.4012, 0.5649, 0.3847, 0.568, 0.3847, 0.568, 0.4012, 0.5649, 0.3847, 0.682, 0.4012, 0.6851, 0.4012, 0.6851, 0.3847, 0.682, 0.3847, 0.682, 0.3847, 0.682, 0.3847, 0.625, 0.3847, 0.625, 0.3847, 0.568, 0.3847, 0.625, 0.3847, 0.625, 0.3847, 0.568, 0.3389, 0.625, 0.3571, 0.625, 0.3559, 0.5779, 0.3389, 0.5833, 0.434, 0.625, 0.431, 0.6881, 0.431, 0.6881, 0.431, 0.625, 0.431, 0.625, 0.431, 0.5619, 0.431, 0.5619, 0.434, 0.625, 0.431, 0.5619, 0.4163, 0.5631, 0.4163, 0.5631, 0.431, 0.5619, 0.4163, 0.6869, 0.431, 0.6881, 0.431, 0.6881, 0.4163, 0.6869, 0.3389, 0.5833, 0.3559, 0.5779, 0.3389, 0.5, 0.3389, 0.5417, 0.3653, 0.5732, 0.3847, 0.568, 0.3843, 0.4639, 0.375, 0.4639, 0.3847, 0.568, 0.4012, 0.5649, 0.3936, 0.4639, 0.3843, 0.4639, 0.4012, 0.5649, 0.4163, 0.5631, 0.4029, 0.4639, 0.3936, 0.4639, 0.4163, 0.5631, 0.431, 0.5619, 0.4122, 0.4639, 0.4029, 0.4639, 0.431, 0.5619, 0.446, 0.5613, 0.4223, 0.4639, 0.4122, 0.4639, 0.3847, 0.682, 0.3847, 0.625, 0.3571, 0.625, 0.3559, 0.6721, 0.3847, 0.682, 0.4012, 0.6851, 0.4022, 0.625, 0.3847, 0.625, 0.4012, 0.6851, 0.4163, 0.6869, 0.4184, 0.625, 0.4022, 0.625, 0.4163, 0.6869, 0.431, 0.6881, 0.434, 0.625, 0.4184, 0.625, 0.431, 0.6881, 0.446, 0.6887, 0.446, 0.625, 0.431, 0.625, 0.3847, 0.625, 0.3847, 0.568, 0.3653, 0.5732, 0.3571, 0.625, 0.3847, 0.625, 0.4022, 0.625, 0.4012, 0.5649, 0.3847, 0.568, 0.4022, 0.625, 0.4184, 0.625, 0.4163, 0.5631, 0.4012, 0.5649, 0.4184, 0.625, 0.434, 0.625, 0.431, 0.5619, 0.4163, 0.5631, 0.431, 0.625, 0.446, 0.625, 0.446, 0.5613, 0.431, 0.5619, 0.4012, 0.6851, 0.4163, 0.6869, 0.4163, 0.6869, 0.4012, 0.6851, 0.4163, 0.5631, 0.4012, 0.5649, 0.4012, 0.5649, 0.4163, 0.5631])
me_cube_011.materials.append(mat_material)
me_cube_011.use_remesh_preserve_volume = False
me_cube_011.use_remesh_preserve_attributes = False
me_cube_011.use_mirror_vertex_groups = False
me_cube_011.update()
me_cube_012 = bpy.data.meshes.new('Cube.012')
me_cube_012.from_pydata([(0.3525, 5.643, 0.6681), (0.3617, 5.647, 0.32), (0.3617, 5.647, 0.06088), (0.3617, 5.647, -0.09133), (0.2701, 5.647, 0.7121), (0.2701, 5.657, 0.32), (0.2701, 5.657, -0.09133), (0.2701, 5.657, 0.06088), (0.3617, 5.518, 0.7121), (0.2701, 5.518, 0.8), (0.38, 5.518, 0.32), (0.38, 5.518, 0.06088), (0.38, 5.518, -0.09133), (0.3216, 5.647, 0.7045), (0.3601, 5.647, 0.5255), (0.3228, 5.655, 0.32), (0.3617, 5.647, 0.1612), (0.3617, 5.647, -0.003192), (0.3228, 5.655, -0.09133), (0.3228, 5.655, 0.06088), (0.3617, 5.647, -0.246), (0.3617, 5.212, 0.7121), (0.3601, 5.612, 0.7045), (0.2701, 5.657, -0.003192), (0.2701, 5.657, -0.246), (0.2701, 5.657, 0.1612), (0.2701, 5.655, 0.5312), (0.2701, 5.613, 0.789), (0.2701, 5.212, 0.8), (0.3228, 5.518, 0.789), (0.3777, 5.518, 0.5312), (0.3777, 5.613, 0.32), (0.38, 5.518, 0.1612), (0.3777, 5.613, 0.06088), (0.38, 5.518, -0.003192), (0.3777, 5.613, -0.09133), (0.38, 5.518, -0.246), (0.38, 5.212, 0.32), (0.38, 5.212, 0.06088), (0.38, 5.212, -0.09133), (0.3225, 5.613, 0.7784), (0.3225, 5.654, 0.5298), (0.3228, 5.655, 0.1612), (0.3228, 5.655, -0.246), (0.3228, 5.655, -0.003192), (0.3228, 5.212, 0.789), (0.3755, 5.613, 0.5298), (0.3777, 5.613, 0.1612), (0.3777, 5.613, -0.003192), (0.3777, 5.613, -0.246), (0.38, 5.212, -0.246), (0.38, 5.212, -0.003192), (0.38, 5.212, 0.1612), (0.3777, 5.212, 0.5312), (0.2701, 5.547, -0.2445), (0.2701, 5.547, -0.08844), (0.2701, 5.547, 0.001021), (0.2701, 5.547, 0.06643), (0.2701, 5.547, 0.1681), (0.2701, 5.547, 0.3282), (0.2701, 5.546, 0.5407), (0.2701, 5.212, 0.7227), (0.2701, 5.541, 0.7227), (0.1994, 5.547, -0.08844), (0.1994, 5.547, 0.001021), (0.1994, 5.547, 0.06643), (0.1994, 5.547, 0.1681), (0.1994, 5.547, 0.3282), (0.1994, 5.546, 0.5407), (0.1994, 5.541, 0.7227), (0.2701, 5.212, 0.5407), (0.2701, 5.212, 0.3282), (0.2701, 5.212, 0.1681), (0.2701, 5.212, 0.06643), (0.2701, 5.212, 0.001021), (0.2701, 5.212, -0.08844), (0.2701, 5.212, -0.2445), (0.3617, 5.31, 0.7121), (0.2701, 5.31, 0.8), (0.38, 5.31, 0.32), (0.38, 5.31, 0.06088), (0.38, 5.31, -0.09133), (0.3228, 5.31, 0.789), (0.38, 5.31, -0.246), (0.38, 5.31, -0.003192), (0.38, 5.31, 0.1612), (0.3777, 5.31, 0.5312), (0.2701, 5.315, 0.7227), (0.1994, 5.316, -0.08844), (0.1994, 5.316, 0.001021), (0.1994, 5.316, 0.06643), (0.1994, 5.316, 0.1681), (0.1994, 5.316, 0.3282), (0.1994, 5.316, 0.5407), (0.1994, 5.315, 0.7227), (0.2701, 5.316, -0.08844), (0.2701, 5.316, -0.2445), (0.2701, 5.316, 0.001021), (0.2701, 5.315, 0.06643), (0.2701, 5.315, 0.1681), (0.2701, 5.315, 0.3282), (0.2701, 5.315, 0.5407)], [], [(0, 13, 40, 22), (13, 4, 27, 40), (40, 27, 9, 29), (22, 40, 29, 8), (5, 26, 41, 15), (26, 4, 13, 41), (41, 13, 0, 14), (15, 41, 14, 1), (7, 25, 42, 19), (25, 5, 15, 42), (42, 15, 1, 16), (19, 42, 16, 2), (24, 6, 18, 43), (43, 18, 3, 20), (6, 23, 44, 18), (23, 7, 19, 44), (44, 19, 2, 17), (18, 44, 17, 3), (77, 82, 45, 21), (82, 78, 28, 45), (10, 31, 46, 30), (31, 1, 14, 46), (46, 14, 0, 22), (30, 46, 22, 8), (11, 33, 47, 32), (33, 2, 16, 47), (47, 16, 1, 31), (32, 47, 31, 10), (12, 35, 48, 34), (35, 3, 17, 48), (48, 17, 2, 33), (34, 48, 33, 11), (20, 3, 35, 49), (49, 35, 12, 36), (83, 81, 39, 50), (81, 84, 51, 39), (84, 80, 38, 51), (80, 85, 52, 38), (85, 79, 37, 52), (79, 86, 53, 37), (86, 77, 21, 53), (58, 57, 65, 66), (57, 56, 64, 65), (56, 55, 63, 64), (62, 60, 68, 69), (87, 62, 69, 94), (60, 59, 67, 68), (87, 78, 9, 62), (54, 55, 6, 24), (55, 56, 23, 6), (56, 57, 7, 23), (57, 58, 25, 7), (58, 59, 5, 25), (59, 60, 26, 5), (60, 62, 4, 26), (62, 9, 27, 4), (88, 89, 64, 63), (89, 90, 65, 64), (90, 91, 66, 65), (91, 92, 67, 66), (92, 93, 68, 67), (93, 94, 69, 68), (59, 58, 66, 67), (28, 61, 21, 45), (53, 21, 61, 70), (37, 53, 70, 71), (52, 37, 71, 72), (38, 52, 72, 73), (51, 38, 73, 74), (39, 51, 74, 75), (50, 39, 75, 76), (96, 76, 75, 95), (55, 95, 88, 63), (54, 96, 95, 55), (61, 28, 78, 87), (30, 8, 77, 86), (10, 30, 86, 79), (32, 10, 79, 85), (11, 32, 85, 80), (34, 11, 80, 84), (12, 34, 84, 81), (36, 12, 81, 83), (29, 9, 78, 82), (8, 29, 82, 77), (74, 97, 95, 75), (73, 98, 97, 74), (72, 99, 98, 73), (71, 100, 99, 72), (70, 101, 100, 71), (61, 87, 101, 70), (90, 89, 97, 98), (95, 97, 89, 88), (91, 90, 98, 99), (92, 91, 99, 100), (93, 92, 100, 101), (94, 93, 101, 87)])
me_cube_012.polygons.foreach_set('use_smooth', [True] * 96)
_k = set([(4, 26), (4, 27), (5, 25), (5, 26), (6, 23), (6, 24), (7, 23), (7, 25), (9, 27), (9, 78), (28, 78)])
me_cube_012.attributes.new('sharp_edge', 'BOOLEAN', 'EDGE').data.foreach_set('value', [ (min(e.vertices), max(e.vertices)) in _k for e in me_cube_012.edges])
_uv = me_cube_012.uv_layers.new(name='UVMap')
_uv.uv.foreach_set('vector', [0.631, 0.494, 0.6438, 0.4992, 0.6424, 0.5416, 0.6184, 0.5416, 0.6438, 0.4992, 0.6611, 0.5, 0.6611, 0.5417, 0.6424, 0.5416, 0.6424, 0.5416, 0.6611, 0.5417, 0.6611, 0.5833, 0.6421, 0.5836, 0.6184, 0.5416, 0.6424, 0.5416, 0.6421, 0.5836, 0.6173, 0.5853, 0.547, 0.4639, 0.5843, 0.4639, 0.5845, 0.4826, 0.5471, 0.4829, 0.5843, 0.4639, 0.625, 0.4639, 0.6258, 0.4812, 0.5845, 0.4826, 0.5845, 0.4826, 0.6258, 0.4812, 0.631, 0.494, 0.5847, 0.5067, 0.5471, 0.4829, 0.5845, 0.4826, 0.5847, 0.5067, 0.5475, 0.5079, 0.4867, 0.4639, 0.5152, 0.4639, 0.5154, 0.4829, 0.4872, 0.4829, 0.5152, 0.4639, 0.547, 0.4639, 0.5471, 0.4829, 0.5154, 0.4829, 0.5154, 0.4829, 0.5471, 0.4829, 0.5475, 0.5079, 0.5169, 0.5079, 0.4872, 0.4829, 0.5154, 0.4829, 0.5169, 0.5079, 0.4905, 0.5079, 0.4223, 0.4639, 0.4371, 0.4639, 0.4381, 0.4829, 0.4231, 0.4829, 0.4231, 0.4829, 0.4381, 0.4829, 0.4452, 0.5079, 0.4289, 0.5079, 0.4371, 0.4639, 0.4596, 0.4639, 0.4604, 0.4829, 0.4381, 0.4829, 0.4596, 0.4639, 0.4867, 0.4639, 0.4872, 0.4829, 0.4604, 0.4829, 0.4604, 0.4829, 0.4872, 0.4829, 0.4905, 0.5079, 0.4662, 0.5079, 0.4381, 0.4829, 0.4604, 0.4829, 0.4662, 0.5079, 0.4452, 0.5079, 0.6173, 0.6214, 0.6421, 0.617, 0.6421, 0.6257, 0.6173, 0.6308, 0.6421, 0.617, 0.6611, 0.6164, 0.6611, 0.625, 0.6421, 0.6257, 0.549, 0.5934, 0.5484, 0.5439, 0.5838, 0.5431, 0.5836, 0.5894, 0.5484, 0.5439, 0.5475, 0.5079, 0.5847, 0.5067, 0.5838, 0.5431, 0.5838, 0.5431, 0.5847, 0.5067, 0.631, 0.494, 0.6184, 0.5416, 0.5836, 0.5894, 0.5838, 0.5431, 0.6184, 0.5416, 0.6173, 0.5853, 0.5022, 0.5954, 0.4977, 0.5442, 0.52, 0.5441, 0.522, 0.5951, 0.4977, 0.5442, 0.4905, 0.5079, 0.5169, 0.5079, 0.52, 0.5441, 0.52, 0.5441, 0.5169, 0.5079, 0.5475, 0.5079, 0.5484, 0.5439, 0.522, 0.5951, 0.52, 0.5441, 0.5484, 0.5439, 0.549, 0.5934, 0.47, 0.5954, 0.4605, 0.5442, 0.4788, 0.5442, 0.4866, 0.5954, 0.4605, 0.5442, 0.4452, 0.5079, 0.4662, 0.5079, 0.4788, 0.5442, 0.4788, 0.5442, 0.4662, 0.5079, 0.4905, 0.5079, 0.4977, 0.5442, 0.4866, 0.5954, 0.4788, 0.5442, 0.4977, 0.5442, 0.5022, 0.5954, 0.4289, 0.5079, 0.4452, 0.5079, 0.4605, 0.5442, 0.4412, 0.5442, 0.4412, 0.5442, 0.4605, 0.5442, 0.47, 0.5954, 0.4489, 0.5954, 0.4437, 0.6464, 0.4636, 0.6464, 0.4619, 0.6596, 0.4424, 0.6596, 0.4636, 0.6464, 0.4813, 0.6464, 0.48, 0.6596, 0.4619, 0.6596, 0.4813, 0.6464, 0.4991, 0.6464, 0.4984, 0.6596, 0.48, 0.6596, 0.4991, 0.6464, 0.5206, 0.6458, 0.5203, 0.6589, 0.4984, 0.6596, 0.5206, 0.6458, 0.5486, 0.6414, 0.5485, 0.6539, 0.5203, 0.6589, 0.5486, 0.6414, 0.5836, 0.6314, 0.5836, 0.6423, 0.5485, 0.6539, 0.5836, 0.6314, 0.6173, 0.6214, 0.6173, 0.6308, 0.5836, 0.6423, 0.541, 0.5631, 0.5134, 0.5619, 0.5134, 0.5619, 0.541, 0.5631, 0.5134, 0.5619, 0.4871, 0.5613, 0.4871, 0.5613, 0.5134, 0.5619, 0.4871, 0.5613, 0.464, 0.5611, 0.464, 0.5611, 0.4871, 0.5613, 0.6347, 0.5732, 0.6029, 0.568, 0.6029, 0.568, 0.6347, 0.5732, 0.6432, 0.6153, 0.6441, 0.5779, 0.6441, 0.5779, 0.6432, 0.6153, 0.6029, 0.568, 0.5708, 0.5649, 0.5708, 0.5649, 0.6029, 0.568, 0.6432, 0.6153, 0.6611, 0.6164, 0.6611, 0.5833, 0.6441, 0.5779, 0.446, 0.5613, 0.464, 0.5611, 0.4371, 0.4639, 0.4223, 0.4639, 0.464, 0.5611, 0.4871, 0.5613, 0.4596, 0.4639, 0.4371, 0.4639, 0.4871, 0.5613, 0.5134, 0.5619, 0.4867, 0.4639, 0.4596, 0.4639, 0.5134, 0.5619, 0.541, 0.5631, 0.5152, 0.4639, 0.4867, 0.4639, 0.541, 0.5631, 0.5708, 0.5649, 0.547, 0.4639, 0.5152, 0.4639, 0.5708, 0.5649, 0.6029, 0.568, 0.5843, 0.4639, 0.547, 0.4639, 0.6029, 0.568, 0.6347, 0.5732, 0.625, 0.4639, 0.5843, 0.4639, 0.6441, 0.5779, 0.6611, 0.5833, 0.6611, 0.5417, 0.6611, 0.5, 0.4676, 0.6118, 0.4907, 0.6119, 0.4871, 0.5613, 0.464, 0.5611, 0.4907, 0.6119, 0.5168, 0.612, 0.5134, 0.5619, 0.4871, 0.5613, 0.5168, 0.612, 0.5441, 0.6122, 0.541, 0.5631, 0.5134, 0.5619, 0.5441, 0.6122, 0.5733, 0.6126, 0.5708, 0.5649, 0.541, 0.5631, 0.5733, 0.6126, 0.6046, 0.6132, 0.6029, 0.568, 0.5708, 0.5649, 0.6046, 0.6132, 0.6352, 0.6143, 0.6347, 0.5732, 0.6029, 0.568, 0.5708, 0.5649, 0.541, 0.5631, 0.541, 0.5631, 0.5708, 0.5649, 0.6611, 0.625, 0.6429, 0.625, 0.6173, 0.6308, 0.6421, 0.6257, 0.5836, 0.6423, 0.6173, 0.6308, 0.6429, 0.625, 0.6154, 0.625, 0.5485, 0.6539, 0.5836, 0.6423, 0.6154, 0.625, 0.5878, 0.625, 0.5203, 0.6589, 0.5485, 0.6539, 0.5878, 0.625, 0.5602, 0.625, 0.4984, 0.6596, 0.5203, 0.6589, 0.5602, 0.625, 0.5327, 0.625, 0.48, 0.6596, 0.4984, 0.6596, 0.5327, 0.625, 0.5051, 0.625, 0.4619, 0.6596, 0.48, 0.6596, 0.5051, 0.625, 0.4775, 0.625, 0.4424, 0.6596, 0.4619, 0.6596, 0.4775, 0.625, 0.4637, 0.625, 0.4601, 0.6119, 0.4637, 0.625, 0.4775, 0.625, 0.4747, 0.6118, 0.464, 0.5611, 0.4747, 0.6118, 0.4676, 0.6118, 0.464, 0.5611, 0.446, 0.5613, 0.4601, 0.6119, 0.4747, 0.6118, 0.464, 0.5611, 0.6429, 0.625, 0.6611, 0.625, 0.6611, 0.6164, 0.6432, 0.6153, 0.5836, 0.5894, 0.6173, 0.5853, 0.6173, 0.6214, 0.5836, 0.6314, 0.549, 0.5934, 0.5836, 0.5894, 0.5836, 0.6314, 0.5486, 0.6414, 0.522, 0.5951, 0.549, 0.5934, 0.5486, 0.6414, 0.5206, 0.6458, 0.5022, 0.5954, 0.522, 0.5951, 0.5206, 0.6458, 0.4991, 0.6464, 0.4866, 0.5954, 0.5022, 0.5954, 0.4991, 0.6464, 0.4813, 0.6464, 0.47, 0.5954, 0.4866, 0.5954, 0.4813, 0.6464, 0.4636, 0.6464, 0.4489, 0.5954, 0.47, 0.5954, 0.4636, 0.6464, 0.4437, 0.6464, 0.6421, 0.5836, 0.6611, 0.5833, 0.6611, 0.6164, 0.6421, 0.617, 0.6173, 0.5853, 0.6421, 0.5836, 0.6421, 0.617, 0.6173, 0.6214, 0.5051, 0.625, 0.4988, 0.6123, 0.4747, 0.6118, 0.4775, 0.625, 0.5327, 0.625, 0.5229, 0.6128, 0.4988, 0.6123, 0.5051, 0.625, 0.5602, 0.625, 0.5469, 0.6133, 0.5229, 0.6128, 0.5327, 0.625, 0.5878, 0.625, 0.571, 0.6138, 0.5469, 0.6133, 0.5602, 0.625, 0.6154, 0.625, 0.5951, 0.6143, 0.571, 0.6138, 0.5878, 0.625, 0.6429, 0.625, 0.6432, 0.6153, 0.5951, 0.6143, 0.6154, 0.625, 0.5168, 0.612, 0.4907, 0.6119, 0.4988, 0.6123, 0.5229, 0.6128, 0.4747, 0.6118, 0.4988, 0.6123, 0.4907, 0.6119, 0.4676, 0.6118, 0.5441, 0.6122, 0.5168, 0.612, 0.5229, 0.6128, 0.5469, 0.6133, 0.5733, 0.6126, 0.5441, 0.6122, 0.5469, 0.6133, 0.571, 0.6138, 0.6046, 0.6132, 0.5733, 0.6126, 0.571, 0.6138, 0.5951, 0.6143, 0.6432, 0.6153, 0.6046, 0.6132, 0.5951, 0.6143, 0.6432, 0.6153])
me_cube_012.materials.append(mat_material)
me_cube_012.use_remesh_preserve_volume = False
me_cube_012.use_remesh_preserve_attributes = False
me_cube_012.use_mirror_vertex_groups = False
me_cube_012.update()

# ---- objects
ob_dimensions = bpy.data.objects.new('Dimensions', me_cube)
ob_light = bpy.data.objects.new('Light', light_light)
ob_camera = bpy.data.objects.new('Camera', cam_camera)
ob_fridge = bpy.data.objects.new('Fridge', me_cube_001)
ob_fridge_001 = bpy.data.objects.new('Fridge.001', me_cube_002)
ob_fridge_002 = bpy.data.objects.new('Fridge.002', me_cube_004)
ob_fridge_bo_door = bpy.data.objects.new('Fridge BO door', me_cube_007)
ob_fridge_003 = bpy.data.objects.new('Fridge.003', me_cube_008)
ob_fridge_bo_door_001 = bpy.data.objects.new('Fridge BO door.001', me_cube_009)
ob_fridge_bo_door_002 = bpy.data.objects.new('Fridge BO door.002', me_cube_010)
ob_fridge_bo_door_003 = bpy.data.objects.new('Fridge BO door.003', me_cube_011)
ob_fridge_bo_door_004 = bpy.data.objects.new('Fridge BO door.004', me_cube_012)

# ---- transforms, parenting, visibility, modifiers, constraints
ob_dimensions.location = (0.0, 1.566, 0.0)
ob_dimensions.scale = (0.38, 0.4445, 0.8)
ob_dimensions.lock_rotations_4d = False
ob_dimensions.empty_display_type = 'ARROWS'
ob_dimensions.lineart.crease_threshold = 0.0
ob_light.location = (4.076, 1.005, 5.904)
ob_light.rotation_euler = (0.6503, 0.05522, 1.866)
ob_light.lock_rotations_4d = False
ob_light.empty_display_type = 'ARROWS'
ob_light.color = (0.0, 0.0, 0.0, 0.0)
ob_light.lineart.crease_threshold = 0.0
ob_camera.location = (7.359, -6.926, 4.958)
ob_camera.rotation_euler = (1.109, 0.0, 0.8149)
ob_camera.lock_rotations_4d = False
ob_camera.empty_display_type = 'ARROWS'
ob_camera.color = (0.0, 0.0, 0.0, 0.0)
ob_camera.display_type = 'WIRE'
ob_camera.lineart.crease_threshold = 0.0
ob_fridge.location = (0.0, -0.01191, 0.0)
ob_fridge.lock_rotations_4d = False
ob_fridge.empty_display_type = 'ARROWS'
ob_fridge.lineart.crease_threshold = 0.0
_m = ob_fridge.modifiers.new('Auto Smooth', 'NODES')
_m.node_group = ng_auto_smooth
_gi = [s.identifier for s in ng_auto_smooth.interface.items_tree if s.item_type == 'SOCKET' and s.in_out == 'INPUT']
_m[_gi[1]] = 0.9111  # Angle
ob_fridge_001.location = (0.3052, 0.3216, -0.06786)
ob_fridge_001.lock_rotations_4d = False
ob_fridge_001.empty_display_type = 'ARROWS'
ob_fridge_001.lineart.crease_threshold = 0.0
_m = ob_fridge_001.modifiers.new('Subdivision', 'SUBSURF')
_m.uv_smooth = 'PRESERVE_CORNERS'
_m = ob_fridge_001.modifiers.new('Solidify', 'SOLIDIFY')
_m.thickness = -0.073
_m = ob_fridge_001.modifiers.new('Auto Smooth', 'NODES')
_m.node_group = ng_auto_smooth
_gi = [s.identifier for s in ng_auto_smooth.interface.items_tree if s.item_type == 'SOCKET' and s.in_out == 'INPUT']
_m[_gi[1]] = 0.9111  # Angle
ob_fridge_002.location = (0.0, -0.001537, 0.0)
ob_fridge_002.lock_rotations_4d = False
ob_fridge_002.empty_display_type = 'ARROWS'
ob_fridge_002.lineart.crease_threshold = 0.0
_m = ob_fridge_002.modifiers.new('Subdivision', 'SUBSURF')
_m.uv_smooth = 'PRESERVE_CORNERS'
ob_fridge_bo_door.location = (0.0, 3.012, 0.0)
ob_fridge_bo_door.lock_rotations_4d = False
ob_fridge_bo_door.empty_display_type = 'ARROWS'
ob_fridge_bo_door.lineart.crease_threshold = 0.0
_m = ob_fridge_bo_door.modifiers.new('Subdivision', 'SUBSURF')
_m.uv_smooth = 'PRESERVE_CORNERS'
ob_fridge_003.location = (0.0, 0.0, 0.0)
ob_fridge_003.lock_rotations_4d = False
ob_fridge_003.empty_display_type = 'ARROWS'
ob_fridge_003.lineart.crease_threshold = 0.0
_m = ob_fridge_003.modifiers.new('Subdivision', 'SUBSURF')
_m.uv_smooth = 'PRESERVE_CORNERS'
_m = ob_fridge_003.modifiers.new('Auto Smooth', 'NODES')
_m.node_group = ng_auto_smooth
_gi = [s.identifier for s in ng_auto_smooth.interface.items_tree if s.item_type == 'SOCKET' and s.in_out == 'INPUT']
_m[_gi[1]] = 1.494  # Angle
ob_fridge_bo_door_001.location = (0.0, 5.212, 0.0)
ob_fridge_bo_door_001.lock_rotations_4d = False
ob_fridge_bo_door_001.empty_display_type = 'ARROWS'
ob_fridge_bo_door_001.lineart.crease_threshold = 0.0
_m = ob_fridge_bo_door_001.modifiers.new('Solidify', 'SOLIDIFY')
_m.thickness = 0.06
_m.use_even_offset = True
_m = ob_fridge_bo_door_001.modifiers.new('Subdivision', 'SUBSURF')
_m.uv_smooth = 'PRESERVE_CORNERS'
ob_fridge_bo_door_002.location = (0.0, 0.0, 0.0)
ob_fridge_bo_door_002.lock_rotations_4d = False
ob_fridge_bo_door_002.empty_display_type = 'ARROWS'
ob_fridge_bo_door_002.lineart.crease_threshold = 0.0
_m = ob_fridge_bo_door_002.modifiers.new('Auto Smooth', 'NODES')
_m.node_group = ng_auto_smooth
_gi = [s.identifier for s in ng_auto_smooth.interface.items_tree if s.item_type == 'SOCKET' and s.in_out == 'INPUT']
_m[_gi[1]] = 1.414  # Angle
ob_fridge_bo_door_003.location = (0.0, 0.0, 0.0)
ob_fridge_bo_door_003.lock_rotations_4d = False
ob_fridge_bo_door_003.empty_display_type = 'ARROWS'
ob_fridge_bo_door_003.lineart.crease_threshold = 0.0
_m = ob_fridge_bo_door_003.modifiers.new('Auto Smooth', 'NODES')
_m.node_group = ng_auto_smooth
_gi = [s.identifier for s in ng_auto_smooth.interface.items_tree if s.item_type == 'SOCKET' and s.in_out == 'INPUT']
_m[_gi[1]] = 1.414  # Angle
ob_fridge_bo_door_004.location = (0.0, 0.0, 0.0)
ob_fridge_bo_door_004.lock_rotations_4d = False
ob_fridge_bo_door_004.empty_display_type = 'ARROWS'
ob_fridge_bo_door_004.lineart.crease_threshold = 0.0
_m = ob_fridge_bo_door_004.modifiers.new('Auto Smooth', 'NODES')
_m.node_group = ng_auto_smooth
_gi = [s.identifier for s in ng_auto_smooth.interface.items_tree if s.item_type == 'SOCKET' and s.in_out == 'INPUT']
_m[_gi[1]] = 1.414  # Angle

# ---- collection membership
col_collection.objects.link(ob_dimensions)
col_collection.objects.link(ob_light)
col_collection.objects.link(ob_camera)
col_collection.objects.link(ob_fridge)
col_collection.objects.link(ob_fridge_001)
col_collection.objects.link(ob_fridge_002)
col_collection.objects.link(ob_fridge_bo_door)
col_collection.objects.link(ob_fridge_003)
col_collection.objects.link(ob_fridge_bo_door_001)
col_collection.objects.link(ob_fridge_bo_door_002)
col_collection.objects.link(ob_fridge_bo_door_003)
col_collection.objects.link(ob_fridge_bo_door_004)

# ---- scene / render settings (as saved in the file)
scene.camera = ob_camera
scene.frame_start = 1; scene.frame_end = 250; scene.frame_set(1)
scene.render.engine = 'BLENDER_EEVEE_NEXT'
scene.cycles.use_denoising = False
scene.cycles.samples = 128
scene.cycles.sampling_pattern = 'TABULATED_SOBOL'
scene.cycles.use_adaptive_sampling = False
scene.cycles.use_light_tree = False
scene.view_settings.view_transform = 'Filmic'
bpy.context.view_layer.update()
